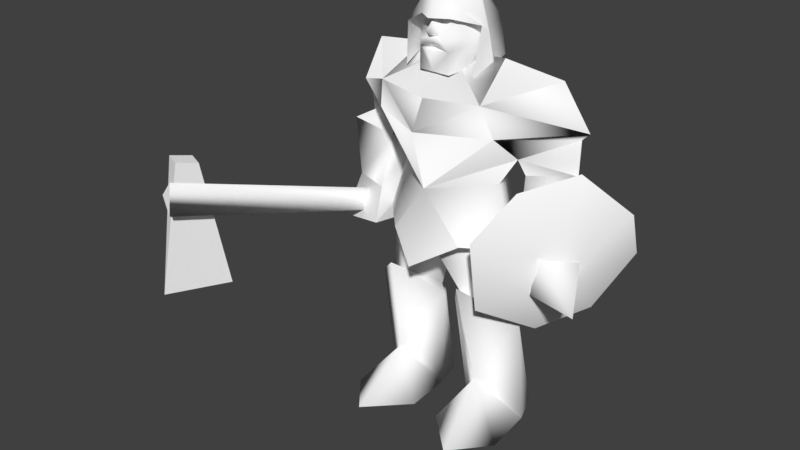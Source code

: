 # Source: warrior01.blend  (saved by Blender 2.78.0; exported with 4.5.12 LTS)
import bpy
from mathutils import Matrix  # noqa: F401  (used for matrix-valued properties, if any)

bpy.ops.wm.read_factory_settings(use_empty=True)
scene = bpy.context.scene
scene.name = 'Scene'

# ---- collections
col_collection_1 = bpy.data.collections.new('Collection 1'); scene.collection.children.link(col_collection_1)

# ---- materials (node trees are filled in below, after node groups)
mat_bandit = bpy.data.materials.new('Bandit')
mat_bandit.alpha_threshold = 0.0
mat_bandit.use_transparent_shadow = False
mat_bandit.diffuse_color = (0.9961, 0.9961, 0.9961, 1.0)
mat_bandit.specular_color = (0.4688, 0.4688, 0.4688)
mat_bandit.roughness = 0.5
mat_bandit.specular_intensity = 1.0

# ---- material node trees

# ---- world
world_world = bpy.data.worlds.new('World'); scene.world = world_world
world_world.color = (0.05088, 0.05088, 0.05088)
world_world.use_sun_shadow = False
world_world.sun_shadow_jitter_overblur = 0.0
world_world.cycles.sampling_method = 'MANUAL'

# ---- meshes
me_bandit1 = bpy.data.meshes.new('Bandit1')
me_bandit1.from_pydata([(2.591, 19.3, 67.63), (-2.963, 30.89, 73.36), (9.342, 17.58, 73.76), (-3.153, 32.58, 75.03), (9.342, 17.58, 73.76), (11.38, 15.39, 81.08), (-2.473, 26.18, 85.07), (-6.074, 2.412, 60.9), (-11.12, 15.58, 77.01), (-5.087, 11.94, 60.88), (-10.21, 2.415, 78.53), (-6.071, 15.56, 83.48), (4.006, 2.415, 88.5), (-5.087, -7.114, 60.88), (-11.12, -10.75, 77.01), (-6.071, -8.4, 83.48), (9.342, 17.58, 73.76), (16.74, 2.376, 73.82), (12.78, 2.403, 59.61), (9.342, -12.35, 73.76), (11.38, -10.14, 81.08), (11.38, 15.39, 81.08), (13.45, 2.366, 80.36), (-2.473, -22.14, 84.68), (-6.071, -8.4, 83.48), (-11.12, -10.75, 77.01), (-3.153, -27.75, 73.28), (-10.63, -14.59, 71.26), (-2.963, -26.06, 72.97), (2.591, -14.47, 67.63), (-10.57, -16.11, 62.82), (-4.739, -26.31, 65.48), (-2.963, -26.06, 72.97), (-3.153, 32.58, 75.03), (-2.963, 30.89, 73.36), (-10.63, 19.42, 71.26), (-11.12, 15.58, 77.01), (-2.473, 26.18, 85.07), (-6.071, 15.56, 83.48), (-10.43, 19.92, 63.33), (2.591, 19.3, 67.63), (-3.42, 30.48, 64.91), (-2.963, 30.89, 73.36), (2.591, 19.3, 67.63), (-10.43, 19.92, 63.33), (0.6318, 20.15, 63.55), (-3.42, 30.48, 64.91), (-2.963, 30.89, 73.36), (11.38, -10.14, 81.08), (-2.473, -22.14, 84.68), (-3.153, -27.75, 73.28), (9.342, -12.35, 73.76), (-2.963, -26.06, 72.97), (2.591, -14.47, 67.63), (9.342, -12.35, 73.76), (-5.087, 11.94, 60.88), (-11.12, 15.58, 77.01), (-10.63, 19.42, 71.26), (2.591, 19.3, 67.63), (2.621, 14.98, 60.88), (2.758, -10.01, 60.91), (2.591, -14.47, 67.63), (-5.087, -7.114, 60.88), (-10.63, -14.59, 71.26), (-11.12, -10.75, 77.01), (2.591, -14.47, 67.63), (-2.963, -26.06, 72.97), (-4.739, -26.31, 65.48), (0.6026, -16.27, 63.14), (-10.57, -16.11, 62.82), (4.006, 2.415, 88.5), (11.38, 15.39, 81.08), (-0.2671, 13.12, 87.6), (-0.2671, -8.294, 87.01), (11.38, -10.14, 81.08), (2.591, 19.3, 67.63), (9.342, 17.58, 73.76), (12.78, 2.403, 59.61), (2.591, -14.47, 67.63), (9.342, -12.35, 73.76), (2.621, 14.98, 60.88), (2.591, 19.3, 67.63), (12.78, 2.403, 59.61), (13.45, 2.366, 80.36), (11.38, 15.39, 81.08), (4.006, 2.415, 88.5), (11.38, -10.14, 81.08), (-2.473, -22.14, 84.68), (-0.2671, -8.294, 87.01), (-2.473, 26.18, 85.07), (-0.2671, 13.12, 87.6), (-0.2671, 13.12, 87.6), (-6.071, 15.56, 83.48), (4.006, 2.415, 88.5), (-0.2671, -8.294, 87.01), (-6.071, -8.4, 83.48), (2.758, -10.01, 60.91), (12.78, 2.403, 59.61), (2.591, -14.47, 67.63), (-6.071, -8.4, 83.48), (-2.473, -22.14, 84.68), (-0.2671, -8.294, 87.01), (-6.071, 15.56, 83.48), (-0.2671, 13.12, 87.6), (-2.473, 26.18, 85.07), (7.945, -7.086, 31.94), (1.86, -15.05, 30.55), (2.615, -17.28, 28.82), (6.887, -8.726, 12.36), (-0.733, -17.08, 0.5518), (12.45, -6.989, 38.11), (2.211, 0.8441, 28.25), (-1.003, -1.804, 0.4826), (4.381, 6.338, 99.71), (9.468, 2.35, 99.46), (7.806, 6.234, 98.25), (1.931, 9.294, 95.48), (6.327, 7.215, 96.23), (6.703, 7.936, 92.71), (7.981, 5.492, 94.44), (9.855, 4.359, 93.33), (8.285, 3.385, 95.72), (10.52, 2.35, 95.95), (8.892, 2.35, 96.9), (8.285, 1.316, 95.72), (11.49, 2.35, 93.41), (9.855, 0.342, 93.33), (9.857, 2.35, 92.63), (10.76, 5.075, 91.9), (9.818, 6.085, 89.83), (5.757, 7.936, 90.54), (7.981, -0.7915, 94.44), (8.282, -0.6272, 95.57), (8.03, -0.4198, 96.74), (6.327, -2.514, 96.23), (6.703, -3.236, 92.71), (10.76, -0.2383, 91.9), (10.77, 2.35, 92.45), (9.818, -1.156, 89.83), (9.82, 2.943, 90.59), (9.818, 6.085, 89.83), (9.818, -1.156, 89.83), (5.757, -3.236, 90.54), (1.931, -4.593, 95.48), (7.806, -1.533, 98.25), (0.9847, -4.593, 92.84), (4.381, -1.637, 99.71), (8.03, 5.121, 96.74), (8.282, 5.328, 95.57), (6.865, 7.642, 97.79), (1.949, 10.37, 93.39), (1.342, 7.542, 100.7), (6.601, 2.37, 102.7), (10.24, 2.37, 100.1), (6.865, -2.901, 99.45), (9.388, -1.174, 96.65), (7.927, -5.953, 93.89), (-0.6902, 2.319, 103.3), (1.342, -2.801, 101.6), (1.949, -5.628, 94.4), (8.652, -5.644, 84.62), (2.287, -6.971, 86.34), (11.9, 2.37, 96.77), (9.388, 5.915, 96.65), (5.045, 10.69, 95.21), (7.358, 10.39, 84.62), (1.672, 11.71, 86.34), (7.945, -7.086, 31.94), (2.615, -17.28, 28.82), (12.45, -6.989, 38.11), (1.86, -15.05, 30.55), (-4.454, -7.412, 26.43), (-7.856, -14.72, 0.7751), (-0.733, -17.08, 0.5518), (-9.617, -7.57, 22.46), (2.211, 0.8441, 28.25), (1.602, -0.5238, 30.21), (-1.003, -1.804, 0.4826), (-8.027, -3.374, 0.7456), (1.672, 11.71, 86.34), (-8.64, 7.37, 85.24), (1.949, 10.37, 93.39), (-7.309, 6.763, 94.03), (1.342, 7.542, 100.7), (-5.235, 2.336, 101.3), (-0.6902, 2.319, 103.3), (1.342, -2.801, 101.6), (-0.6902, 2.319, 103.3), (-7.309, -2.091, 94.03), (-8.64, -2.698, 85.24), (2.287, -6.971, 86.34), (1.949, -5.628, 94.4), (3.244, 16.88, 49.17), (1.928, 19.91, 30.64), (-5.924, 13.11, 48.5), (-4.385, 12.04, 26.52), (-6.219, 3.476, 53.06), (1.671, 4.952, 30.3), (11.95, 3.041, 48.1), (9.444, 1.894, 84.85), (9.442, 5.967, 84.84), (9.818, 6.085, 89.83), (5.757, 7.936, 90.54), (5.757, 7.936, 85.66), (0.9847, 9.294, 92.84), (-0.8354, 9.294, 88.43), (-0.8354, -4.593, 88.43), (5.757, -3.236, 85.66), (11.12, 1.621, 89.85), (9.818, -1.156, 89.83), (9.818, 6.085, 89.83), (5.951, 6.087, 90.13), (5.953, 2.943, 90.89), (9.82, 2.943, 90.59), (5.951, -1.159, 90.13), (5.92, 2.35, 91.14), (0.9847, -4.593, 92.84), (-0.8354, -4.593, 88.43), (5.757, -3.236, 85.66), (5.757, -3.236, 90.54), (9.442, -1.45, 84.84), (9.818, -1.156, 89.83), (-0.8354, 9.294, 88.43), (5.757, 7.936, 85.66), (7.051, 13.36, 12.45), (-0.3763, 6.159, 0.7517), (11.4, 5.809, 0.6385), (11.7, 23.03, 0.8036), (20.63, 15.23, 0.703), (-0.6034, 21.97, 0.9059), (11.95, 3.041, 48.1), (1.671, 4.952, 30.3), (8.014, 11.71, 32.03), (7.948, 9.589, 50.37), (3.244, 16.88, 49.17), (1.928, 19.91, 30.64), (-3.42, 30.48, 64.91), (-1.282, 29.96, 48.65), (-7.84, 20.83, 50.23), (-10.43, 19.92, 63.33), (2.372, 20.43, 50.92), (-10.43, 19.92, 63.33), (2.372, 20.43, 50.92), (0.6318, 20.15, 63.55), (-1.282, 29.96, 48.65), (-3.42, 30.48, 64.91), (-9.376, 40.92, 57.09), (-2.514, 31.77, 66.16), (6.431, 33.41, 45.04), (-15.42, 39.52, 45.13), (-8.266, 33.48, 32.39), (8.668, 23.44, 63.28), (14.61, 18.28, 36.24), (1.7, 25.49, 28.39), (6.431, 33.41, 45.04), (16.59, 17.72, 52.93), (-8.266, 33.48, 32.39), (-8.64, 7.37, 85.24), (-8.64, -2.698, 85.24), (-7.309, 6.763, 94.03), (-7.309, -2.091, 94.03), (-5.235, 2.336, 101.3), (5.757, -3.236, 85.66), (1.166, 9.294, 88.43), (9.444, 1.894, 84.85), (9.442, 5.967, 84.84), (5.757, 7.936, 85.66), (1.166, -4.593, 88.43), (5.757, 7.936, 85.66), (9.442, -1.45, 84.84), (5.757, -3.236, 85.66), (11.71, -6.451, 47.29), (2.758, -10.01, 60.91), (2.462, -14.95, 46.95), (12.78, 2.403, 59.61), (2.621, 14.98, 60.88), (12.41, 11.82, 48.35), (3.174, 19.42, 46.46), (17.53, 2.292, 42.5), (12.41, 11.82, 48.35), (12.78, 2.403, 59.61), (11.71, -6.451, 47.29), (-9.182, 13.32, 39.31), (-12.21, 2.129, 47.84), (-5.087, 11.94, 60.88), (-6.074, 2.412, 60.9), (-5.087, -7.114, 60.88), (-9.669, -9.29, 40.15), (2.621, 14.98, 60.88), (3.174, 19.42, 46.46), (-5.087, 11.94, 60.88), (-9.182, 13.32, 39.31), (-9.669, -9.29, 40.15), (2.462, -14.95, 46.95), (-5.087, -7.114, 60.88), (2.758, -10.01, 60.91), (0.9847, 9.294, 92.84), (42.15, -35.36, 64.89), (46.92, -37.11, 65.99), (50.39, -41.22, 33.87), (35.21, -35.61, 32.58), (40.27, -39.6, 64.84), (35.21, -35.61, 32.58), (50.39, -41.22, 33.87), (45.04, -41.36, 65.94), (3.175, -12.25, 49.08), (1.86, -15.05, 30.55), (7.945, -7.086, 31.94), (7.88, -4.955, 50.28), (11.88, 1.593, 48.01), (1.602, -0.5238, 30.21), (-6.287, 1.158, 52.97), (11.88, 1.593, 48.01), (1.602, -0.5238, 30.21), (-4.454, -7.412, 26.43), (-5.993, -8.476, 48.42), (1.86, -15.05, 30.55), (3.175, -12.25, 49.08), (11.7, 23.03, 0.8036), (7.051, 13.36, 12.45), (20.63, 15.23, 0.703), (11.4, 5.809, 0.6385), (-7.788, 19.36, 0.8638), (-0.3763, 6.159, 0.7517), (-7.958, 7.977, 0.8343), (-0.3763, 6.159, 0.7517), (-7.788, 19.36, 0.8638), (-0.6034, 21.97, 0.9059), (7.051, 13.36, 12.45), (-0.6034, 21.97, 0.9059), (2.684, 21.91, 28.91), (12.52, 11.62, 38.2), (2.28, 3.759, 28.34), (-0.3763, 6.159, 0.7517), (8.014, 11.71, 32.03), (1.928, 19.91, 30.64), (8.014, 11.71, 32.03), (12.52, 11.62, 38.2), (2.684, 21.91, 28.91), (1.928, 19.91, 30.64), (-4.385, 12.04, 26.52), (-0.6034, 21.97, 0.9059), (-7.788, 19.36, 0.8638), (-9.548, 12.2, 22.55), (2.28, 3.759, 28.34), (1.671, 4.952, 30.3), (-7.958, 7.977, 0.8343), (-0.3763, 6.159, 0.7517), (5.709, 16.55, 42.6), (-8.537, 20.83, 41.15), (0.2809, 28.98, 38.36), (2.372, 20.43, 50.92), (0.2809, 28.98, 38.36), (-1.282, 29.96, 48.65), (0.2809, 28.98, 38.36), (2.372, 20.43, 50.92), (5.709, 16.55, 42.6), (-1.282, 29.96, 48.65), (-8.537, 20.83, 41.15), (-7.84, 20.83, 50.23), (-8.537, 20.83, 41.15), (-1.282, 29.96, 48.65), (0.2809, 28.98, 38.36), (-7.84, 20.83, 50.23), (5.709, 16.55, 42.6), (2.372, 20.43, 50.92), (5.709, 16.55, 42.6), (-7.84, 20.83, 50.23), (-8.537, 20.83, 41.15), (-9.376, 40.92, 57.09), (-15.42, 39.52, 45.13), (-2.514, 31.77, 66.16), (16.59, 17.72, 52.93), (8.668, 23.44, 63.28), (14.61, 18.28, 36.24), (14.61, 18.28, 36.24), (-8.266, 33.48, 32.39), (1.7, 25.49, 28.39), (8.668, 23.44, 63.28), (-8.266, 33.48, 32.39), (14.61, 18.28, 36.24), (-8.266, 33.48, 32.39), (8.668, 23.44, 63.28), (-15.42, 39.52, 45.13), (-15.42, 39.52, 45.13), (8.668, 23.44, 63.28), (-2.514, 31.77, 66.16), (9.493, 28.64, 41.71), (8.159, 28.75, 50.25), (5.836, 32.15, 45.27), (2.179, 35.66, 48.84), (0.8805, 32.07, 40.3), (12.71, 40.98, 42.22), (0.8805, 32.07, 40.3), (2.179, 35.66, 48.84), (8.159, 28.75, 50.25), (9.493, 28.64, 41.71), (8.062, -15.24, 43.85), (3.705, -28.5, 40.29), (-4.861, -16.09, 41.22), (3.98, -16.97, 51.09), (-0.5806, -27.16, 50.11), (3.705, -28.5, 40.29), (3.705, -28.5, 40.29), (8.062, -15.24, 43.85), (3.98, -16.97, 51.09), (-0.5806, -27.16, 50.11), (-6.972, -16.35, 49.39), (-4.861, -16.09, 41.22), (-4.861, -16.09, 41.22), (3.705, -28.5, 40.29), (-0.5806, -27.16, 50.11), (-6.972, -16.35, 49.39), (3.98, -16.97, 51.09), (8.062, -15.24, 43.85), (8.062, -15.24, 43.85), (-4.861, -16.09, 41.22), (-6.972, -16.35, 49.39), (-11.85, -19.83, 42.23), (50.15, -36.75, 54.68), (48.33, -40.76, 57.96), (-11.76, -17.14, 44.73), (48.52, -37.7, 61.79), (-10.72, -16.53, 40.19), (50.15, -36.75, 54.68), (48.52, -37.7, 61.79), (48.33, -40.76, 57.96), (0.6026, -16.27, 63.14), (-2.369, -30.19, 63.23), (-0.5806, -27.16, 50.11), (3.98, -16.97, 51.09), (-10.57, -16.11, 62.82), (-6.972, -16.35, 49.39), (-12.4, -22.72, 59.24), (-0.5806, -27.16, 50.11), (-2.369, -30.19, 63.23), (-10.57, -16.11, 62.82), (-2.369, -30.19, 63.23), (0.6026, -16.27, 63.14), (-4.739, -26.31, 65.48), (-10.57, -16.11, 62.82), (-2.369, -30.19, 63.23), (-4.739, -26.31, 65.48), (-0.5806, -27.16, 50.11), (-12.4, -22.72, 59.24), (-6.972, -16.35, 49.39), (-12.4, -22.72, 59.24), (-10.57, -16.11, 62.82), (-6.972, -16.35, 49.39), (40.27, -39.6, 64.84), (42.15, -35.36, 64.89), (35.21, -35.61, 32.58), (45.04, -41.36, 65.94), (46.92, -37.11, 65.99), (42.15, -35.36, 64.89), (40.27, -39.6, 64.84), (46.92, -37.11, 65.99), (45.04, -41.36, 65.94), (50.39, -41.22, 33.87), (-1.003, -1.804, 0.4826), (10.87, -1.24, 0.5091), (11.72, -17.72, 0.5883), (-0.733, -17.08, 0.5518), (6.887, -8.726, 12.36), (11.72, -17.72, 0.5883), (20.48, -10.46, 0.6882), (6.887, -8.726, 12.36), (10.87, -1.24, 0.5091), (-7.856, -14.72, 0.7751), (-8.027, -3.374, 0.7456), (-1.003, -1.804, 0.4826), (-1.003, -1.804, 0.4826), (-0.733, -17.08, 0.5518), (-7.856, -14.72, 0.7751)], [], [(0, 1, 2), (1, 3, 4), (5, 4, 3), (5, 3, 6), (7, 8, 9), (8, 7, 10), (11, 8, 10), (10, 12, 11), (7, 13, 14), (14, 10, 7), (15, 10, 14), (10, 15, 12), (16, 17, 18), (19, 18, 17), (17, 20, 19), (17, 16, 21), (21, 22, 17), (20, 17, 22), (23, 24, 25), (26, 23, 25), (25, 27, 26), (26, 27, 28), (27, 29, 30), (31, 27, 30), (32, 27, 31), (33, 34, 35), (36, 33, 35), (33, 36, 37), (37, 36, 38), (35, 39, 40), (41, 39, 35), (42, 41, 35), (43, 44, 45), (43, 45, 46), (43, 46, 47), (48, 49, 50), (48, 50, 51), (52, 51, 50), (53, 54, 52), (55, 56, 57), (58, 55, 57), (59, 55, 58), (60, 61, 62), (61, 63, 62), (62, 63, 64), (65, 66, 67), (65, 67, 68), (65, 68, 69), (70, 71, 72), (70, 73, 74), (75, 76, 77), (78, 77, 79), (80, 81, 82), (83, 84, 85), (83, 85, 86), (87, 86, 88), (89, 90, 84), (91, 92, 93), (94, 93, 95), (96, 97, 98), (99, 100, 101), (102, 103, 104), (105, 106, 107), (108, 107, 109), (108, 110, 107), (111, 110, 108), (111, 108, 112), (113, 114, 115), (113, 115, 116), (116, 115, 117), (117, 118, 116), (117, 119, 118), (118, 119, 120), (121, 120, 119), (121, 122, 120), (121, 123, 122), (123, 124, 122), (125, 120, 122), (122, 124, 126), (126, 125, 122), (127, 125, 126), (125, 127, 120), (127, 128, 120), (120, 128, 118), (128, 129, 118), (130, 118, 129), (126, 124, 131), (131, 124, 132), (124, 123, 133), (132, 124, 133), (133, 134, 132), (132, 134, 131), (131, 134, 135), (131, 135, 126), (136, 126, 135), (136, 127, 126), (136, 137, 127), (137, 128, 127), (138, 136, 135), (137, 139, 128), (139, 140, 128), (139, 137, 136), (141, 139, 136), (135, 142, 138), (142, 135, 143), (135, 134, 143), (144, 143, 134), (144, 134, 133), (144, 133, 123), (143, 145, 142), (144, 146, 143), (114, 146, 144), (123, 114, 144), (114, 123, 115), (147, 115, 123), (117, 115, 147), (117, 147, 148), (117, 148, 119), (121, 119, 148), (123, 121, 147), (121, 148, 147), (149, 150, 151), (149, 151, 152), (152, 153, 149), (153, 152, 154), (154, 155, 153), (156, 155, 154), (157, 152, 151), (152, 157, 158), (158, 154, 152), (159, 154, 158), (154, 159, 156), (159, 160, 156), (160, 159, 161), (162, 153, 155), (153, 162, 163), (163, 149, 153), (163, 164, 149), (150, 149, 164), (165, 150, 164), (150, 165, 166), (167, 168, 169), (170, 171, 168), (168, 172, 173), (168, 174, 172), (171, 174, 168), (171, 175, 174), (171, 176, 175), (176, 169, 175), (176, 167, 169), (175, 177, 178), (174, 175, 178), (174, 178, 172), (179, 180, 181), (182, 181, 180), (181, 182, 183), (184, 183, 182), (183, 184, 185), (184, 186, 187), (186, 184, 188), (189, 190, 191), (191, 188, 189), (188, 191, 186), (192, 193, 194), (194, 193, 195), (194, 195, 196), (196, 195, 197), (196, 197, 198), (199, 200, 201), (201, 200, 202), (203, 202, 200), (202, 203, 204), (205, 204, 203), (206, 205, 207), (199, 208, 209), (208, 199, 210), (210, 211, 208), (211, 210, 212), (213, 212, 210), (212, 213, 209), (209, 214, 212), (214, 209, 208), (208, 215, 214), (215, 208, 211), (216, 217, 218), (218, 219, 216), (219, 218, 220), (220, 221, 219), (220, 199, 221), (217, 222, 223), (224, 225, 226), (225, 227, 226), (226, 227, 228), (225, 229, 227), (227, 229, 224), (230, 231, 232), (230, 232, 233), (233, 232, 234), (234, 232, 235), (236, 237, 238), (236, 238, 239), (239, 238, 240), (241, 242, 243), (243, 242, 244), (243, 244, 245), (246, 247, 248), (246, 248, 249), (250, 249, 248), (251, 248, 247), (252, 253, 254), (252, 254, 255), (251, 255, 254), (256, 254, 253), (257, 258, 259), (258, 260, 259), (259, 260, 261), (262, 263, 264), (264, 263, 265), (265, 263, 266), (267, 268, 264), (267, 264, 269), (267, 269, 270), (271, 272, 273), (272, 271, 274), (275, 276, 277), (276, 275, 274), (278, 279, 280), (278, 280, 281), (282, 283, 284), (285, 284, 283), (285, 283, 286), (287, 286, 283), (288, 289, 290), (291, 290, 289), (292, 293, 294), (295, 294, 293), (296, 116, 130), (118, 130, 116), (297, 298, 299), (299, 300, 297), (301, 302, 303), (303, 304, 301), (305, 306, 307), (308, 305, 307), (309, 308, 307), (309, 307, 310), (311, 312, 313), (311, 313, 314), (315, 311, 314), (315, 314, 316), (317, 315, 316), (318, 319, 320), (319, 321, 320), (322, 323, 324), (325, 326, 327), (328, 329, 330), (328, 330, 331), (332, 333, 328), (332, 328, 331), (334, 330, 335), (336, 337, 338), (339, 338, 340), (338, 341, 342), (338, 342, 343), (340, 338, 343), (340, 343, 344), (340, 344, 345), (345, 344, 337), (345, 337, 336), (343, 342, 346), (343, 346, 344), (344, 346, 347), (348, 349, 350), (351, 352, 353), (354, 355, 356), (357, 358, 359), (360, 361, 362), (363, 364, 365), (366, 367, 368), (369, 370, 371), (372, 373, 374), (375, 376, 377), (378, 379, 380), (381, 382, 383), (384, 385, 386), (387, 388, 389), (388, 390, 389), (390, 391, 389), (391, 387, 389), (392, 393, 394), (392, 394, 395), (392, 395, 396), (392, 396, 393), (397, 398, 399), (400, 401, 402), (403, 404, 405), (406, 407, 408), (409, 410, 411), (412, 413, 414), (415, 416, 417), (418, 419, 420), (421, 418, 420), (421, 420, 422), (423, 421, 422), (418, 423, 419), (423, 422, 419), (424, 425, 426), (427, 428, 429), (427, 429, 430), (431, 427, 430), (431, 430, 432), (433, 434, 435), (433, 435, 436), (437, 438, 439), (440, 441, 442), (443, 444, 445), (446, 447, 448), (449, 450, 451), (452, 453, 454), (454, 455, 452), (456, 457, 458), (459, 460, 461), (459, 461, 462), (461, 463, 462), (463, 460, 459), (464, 465, 466), (466, 465, 467), (467, 465, 464), (468, 469, 470), (471, 472, 473)])
me_bandit1.polygons.foreach_set('use_smooth', [True] * 330)
_k = set([(3, 4), (3, 5), (7, 8), (7, 10), (7, 14), (8, 10), (10, 11), (10, 12), (10, 14), (10, 15), (16, 17), (17, 18), (17, 19), (17, 20), (17, 21), (17, 22), (23, 25), (25, 26), (26, 27), (27, 30), (27, 31), (33, 35), (33, 36), (35, 39), (35, 41), (36, 37), (43, 45), (43, 46), (48, 50), (50, 51), (55, 58), (62, 63), (65, 68)])
me_bandit1.attributes.new('sharp_edge', 'BOOLEAN', 'EDGE').data.foreach_set('value', [ (min(e.vertices), max(e.vertices)) in _k for e in me_bandit1.edges])
_uv = me_bandit1.uv_layers.new(name='UVMap')
_uv.uv.foreach_set('vector', [0.1188, 0.5035, 0.0, 0.5629, 0.1295, 0.5511, 0.0, 0.5629, 0.0, 0.6433, 0.1294, 0.5511, 0.1284, 0.6075, 0.1294, 0.5511, 0.0, 0.6433, 0.1284, 0.6075, 0.0, 0.6433, 0.07635, 0.6529, 0.2465, 0.4753, 0.3708, 0.5705, 0.3694, 0.4752, 0.3708, 0.5705, 0.2465, 0.4753, 0.2465, 0.5837, 0.3679, 0.6309, 0.3708, 0.5705, 0.2465, 0.5837, 0.2465, 0.5837, 0.2465, 0.6574, 0.3679, 0.6309, 0.2465, 0.4753, 0.3694, 0.4752, 0.3709, 0.571, 0.3709, 0.571, 0.2465, 0.5837, 0.2465, 0.4753, 0.3679, 0.6318, 0.2465, 0.5837, 0.3709, 0.571, 0.2465, 0.5837, 0.3679, 0.6318, 0.2465, 0.6574, 0.1276, 0.5511, 0.2462, 0.5489, 0.2462, 0.4657, 0.1276, 0.5507, 0.2462, 0.4657, 0.2462, 0.5489, 0.2462, 0.5489, 0.1276, 0.6074, 0.1276, 0.5507, 0.2462, 0.5489, 0.1276, 0.5511, 0.1276, 0.6076, 0.1276, 0.6076, 0.2462, 0.5972, 0.2462, 0.5489, 0.1276, 0.6074, 0.2462, 0.5489, 0.2462, 0.5972, 0.4025, 0.6522, 0.3279, 0.627, 0.3435, 0.5723, 0.4937, 0.6423, 0.4025, 0.6522, 0.3435, 0.5723, 0.3435, 0.5723, 0.3762, 0.5297, 0.4937, 0.6423, 0.4937, 0.6423, 0.3762, 0.5297, 0.4937, 0.562, 0.3762, 0.5297, 0.3635, 0.503, 0.3893, 0.4674, 0.4937, 0.4868, 0.3762, 0.5297, 0.3893, 0.4674, 0.4937, 0.5615, 0.3762, 0.5297, 0.4937, 0.4868, 0.4937, 0.6433, 0.4937, 0.5629, 0.3948, 0.5303, 0.3698, 0.5727, 0.4937, 0.6433, 0.3948, 0.5303, 0.4937, 0.6433, 0.3698, 0.5727, 0.4174, 0.6529, 0.4174, 0.6529, 0.3698, 0.5727, 0.3662, 0.6588, 0.3948, 0.5303, 0.3988, 0.4718, 0.375, 0.5035, 0.4937, 0.4837, 0.3988, 0.4718, 0.3948, 0.5303, 0.4937, 0.5624, 0.4937, 0.4837, 0.3948, 0.5303, 0.1188, 0.5035, 0.09494, 0.4718, 0.0959, 0.4734, 0.1188, 0.5035, 0.0959, 0.4734, 0.0, 0.4837, 0.1188, 0.5035, 0.0, 0.4837, 0.0, 0.5624, 0.1437, 0.6048, 0.09126, 0.6522, 0.0, 0.6423, 0.1437, 0.6048, 0.0, 0.6423, 0.1436, 0.5507, 0.0, 0.562, 0.1436, 0.5507, 0.0, 0.6423, 0.1433, 0.5054, 0.1436, 0.5507, 0.0, 0.562, 0.3694, 0.4752, 0.3708, 0.5705, 0.3948, 0.5303, 0.3749, 0.5035, 0.3694, 0.4752, 0.3948, 0.5303, 0.3699, 0.4752, 0.3694, 0.4752, 0.3749, 0.5035, 0.3699, 0.4752, 0.3774, 0.5042, 0.3694, 0.4752, 0.3774, 0.5042, 0.3939, 0.531, 0.3694, 0.4752, 0.3694, 0.4752, 0.3939, 0.531, 0.3709, 0.571, 0.1433, 0.5054, 0.0, 0.5615, 0.0, 0.4868, 0.1433, 0.5054, 0.0, 0.4868, 0.1002, 0.4697, 0.1433, 0.5054, 0.1002, 0.4697, 0.1044, 0.4674, 0.2462, 0.6574, 0.1276, 0.6076, 0.1276, 0.6614, 0.2462, 0.6574, 0.1276, 0.6649, 0.1276, 0.6074, 0.1276, 0.5059, 0.1276, 0.5511, 0.2462, 0.4657, 0.1276, 0.5054, 0.2462, 0.4657, 0.1276, 0.5507, 0.1276, 0.4777, 0.1276, 0.5059, 0.2462, 0.4657, 0.2462, 0.5972, 0.1276, 0.6076, 0.2462, 0.6574, 0.2462, 0.5972, 0.2462, 0.6574, 0.1276, 0.6074, 0.03858, 0.6366, 0.1276, 0.6074, 0.1276, 0.6649, 0.04012, 0.6335, 0.1276, 0.6614, 0.1276, 0.6076, 0.3599, 0.6529, 0.3679, 0.6309, 0.2465, 0.6574, 0.3609, 0.6538, 0.2465, 0.6574, 0.3679, 0.6318, 0.1276, 0.4776, 0.2462, 0.4657, 0.1276, 0.5054, 0.3679, 0.6318, 0.4756, 0.6534, 0.3609, 0.6538, 0.3679, 0.6309, 0.3599, 0.6529, 0.4754, 0.6529, 0.1743, 0.2394, 0.1263, 0.229, 0.09036, 0.2162, 0.1613, 0.09475, 0.09036, 0.2162, 0.09233, 0.007389, 0.1613, 0.09475, 0.175, 0.285, 0.09036, 0.2162, 0.2431, 0.2123, 0.175, 0.285, 0.1613, 0.09475, 0.2431, 0.2123, 0.1613, 0.09475, 0.2217, 0.007149, 0.655, 0.558, 0.995, 0.5581, 0.7891, 0.5007, 0.655, 0.558, 0.7891, 0.5007, 0.6565, 0.3845, 0.6565, 0.3845, 0.7891, 0.5007, 0.7868, 0.4263, 0.7868, 0.4263, 0.7724, 0.2826, 0.6565, 0.3845, 0.7868, 0.4263, 0.854, 0.3672, 0.7724, 0.2826, 0.7724, 0.2826, 0.854, 0.3672, 0.9361, 0.2873, 0.9512, 0.3848, 0.9361, 0.2873, 0.854, 0.3672, 0.9512, 0.3848, 0.995, 0.3951, 0.9361, 0.2873, 0.9512, 0.3848, 0.995, 0.4224, 0.995, 0.3951, 0.995, 0.4224, 0.9512, 0.3848, 0.995, 0.3951, 0.995, 0.2836, 0.9361, 0.2873, 0.995, 0.3951, 0.995, 0.3951, 0.9512, 0.3848, 0.9361, 0.2873, 0.9361, 0.2873, 0.995, 0.2836, 0.995, 0.3951, 0.995, 0.2588, 0.995, 0.2836, 0.9361, 0.2873, 0.995, 0.2836, 0.995, 0.2588, 0.9361, 0.2873, 0.995, 0.2588, 0.9492, 0.2267, 0.9361, 0.2873, 0.9361, 0.2873, 0.9492, 0.2267, 0.7724, 0.2826, 0.9492, 0.2267, 0.9075, 0.1742, 0.7724, 0.2826, 0.7724, 0.1854, 0.7724, 0.2826, 0.9075, 0.1742, 0.9361, 0.2873, 0.9512, 0.3848, 0.854, 0.3672, 0.854, 0.3672, 0.9512, 0.3848, 0.8613, 0.4004, 0.9512, 0.3848, 0.995, 0.4224, 0.8578, 0.4494, 0.8613, 0.4004, 0.9512, 0.3848, 0.8578, 0.4494, 0.8578, 0.4494, 0.7868, 0.4263, 0.8613, 0.4004, 0.8613, 0.4004, 0.7868, 0.4263, 0.854, 0.3672, 0.854, 0.3672, 0.7868, 0.4263, 0.7724, 0.2826, 0.854, 0.3672, 0.7724, 0.2826, 0.9361, 0.2873, 0.9492, 0.2267, 0.9361, 0.2873, 0.7724, 0.2826, 0.9492, 0.2267, 0.995, 0.2588, 0.9361, 0.2873, 0.9492, 0.2267, 0.9973, 0.227, 0.995, 0.2588, 0.9973, 0.227, 0.9492, 0.2267, 0.995, 0.2588, 0.9075, 0.1742, 0.9492, 0.2267, 0.7724, 0.2826, 0.9973, 0.227, 0.9964, 0.1921, 0.9492, 0.2267, 0.9964, 0.1921, 0.9106, 0.1743, 0.9492, 0.2267, 0.9964, 0.1921, 0.9973, 0.227, 0.9492, 0.2267, 0.9106, 0.1743, 0.9964, 0.1921, 0.9492, 0.2267, 0.7724, 0.2826, 0.7724, 0.1854, 0.9075, 0.1742, 0.7724, 0.1854, 0.7724, 0.2826, 0.6565, 0.3845, 0.7724, 0.2826, 0.7868, 0.4263, 0.6565, 0.3845, 0.7891, 0.5007, 0.6565, 0.3845, 0.7868, 0.4263, 0.7891, 0.5007, 0.7868, 0.4263, 0.8578, 0.4494, 0.7891, 0.5007, 0.8578, 0.4494, 0.995, 0.4224, 0.6565, 0.3845, 0.6565, 0.2873, 0.7724, 0.1854, 0.7891, 0.5007, 0.655, 0.558, 0.6565, 0.3845, 0.995, 0.5581, 0.655, 0.558, 0.7891, 0.5007, 0.995, 0.4224, 0.995, 0.5581, 0.7891, 0.5007, 0.995, 0.5581, 0.995, 0.4224, 0.7891, 0.5007, 0.8578, 0.4494, 0.7891, 0.5007, 0.995, 0.4224, 0.7868, 0.4263, 0.7891, 0.5007, 0.8578, 0.4494, 0.7868, 0.4263, 0.8578, 0.4494, 0.8613, 0.4004, 0.7868, 0.4263, 0.8613, 0.4004, 0.854, 0.3672, 0.9512, 0.3848, 0.854, 0.3672, 0.8613, 0.4004, 0.995, 0.4224, 0.9512, 0.3848, 0.8578, 0.4494, 0.9512, 0.3848, 0.8613, 0.4004, 0.8578, 0.4494, 0.623, 0.8546, 0.7139, 0.7324, 0.5661, 0.7337, 0.623, 0.8546, 0.5661, 0.7337, 0.45, 0.8842, 0.45, 0.8842, 0.4493, 0.9976, 0.623, 0.8546, 0.4493, 0.9976, 0.45, 0.8842, 0.623, 0.8546, 0.623, 0.8546, 0.6781, 0.8939, 0.4493, 0.9976, 0.7079, 0.8554, 0.6781, 0.8939, 0.623, 0.8546, 0.4484, 0.734, 0.45, 0.8842, 0.5661, 0.7337, 0.45, 0.8842, 0.4484, 0.734, 0.5661, 0.7337, 0.5661, 0.7337, 0.623, 0.8546, 0.45, 0.8842, 0.7139, 0.7324, 0.623, 0.8546, 0.5661, 0.7337, 0.623, 0.8546, 0.7139, 0.7324, 0.7079, 0.8554, 0.7139, 0.7324, 0.9947, 0.8119, 0.7079, 0.8554, 0.9947, 0.8119, 0.7139, 0.7324, 0.9944, 0.7338, 0.6524, 0.9977, 0.4493, 0.9976, 0.6781, 0.8939, 0.4493, 0.9976, 0.6524, 0.9977, 0.6781, 0.8939, 0.6781, 0.8939, 0.623, 0.8546, 0.4493, 0.9976, 0.6781, 0.8939, 0.7079, 0.8554, 0.623, 0.8546, 0.7139, 0.7324, 0.623, 0.8546, 0.7079, 0.8554, 0.9947, 0.8119, 0.7139, 0.7324, 0.7079, 0.8554, 0.7139, 0.7324, 0.9947, 0.8119, 0.9944, 0.7338, 0.3194, 0.2394, 0.4034, 0.2162, 0.3187, 0.285, 0.3674, 0.229, 0.3183, 0.1987, 0.4034, 0.2162, 0.4034, 0.2162, 0.3795, 0.009098, 0.4014, 0.007389, 0.4034, 0.2162, 0.3181, 0.1694, 0.3795, 0.009098, 0.3183, 0.1987, 0.3181, 0.1694, 0.4034, 0.2162, 0.3183, 0.1987, 0.2506, 0.2123, 0.3181, 0.1694, 0.3183, 0.1987, 0.277, 0.2267, 0.2506, 0.2123, 0.277, 0.2267, 0.3187, 0.285, 0.2506, 0.2123, 0.277, 0.2267, 0.3194, 0.2394, 0.3187, 0.285, 0.2506, 0.2123, 0.272, 0.007149, 0.2835, 0.009081, 0.3181, 0.1694, 0.2506, 0.2123, 0.2835, 0.009081, 0.3181, 0.1694, 0.2835, 0.009081, 0.3795, 0.009098, 0.9868, 0.857, 0.985, 0.9647, 0.9033, 0.8538, 0.8898, 0.9622, 0.9033, 0.8538, 0.985, 0.9647, 0.9033, 0.8538, 0.8898, 0.9622, 0.8054, 0.8484, 0.7674, 0.9608, 0.8054, 0.8484, 0.8898, 0.9622, 0.8054, 0.8484, 0.7674, 0.9608, 0.7623, 0.8456, 0.7674, 0.9608, 0.8054, 0.8484, 0.7599, 0.848, 0.8054, 0.8484, 0.7674, 0.9608, 0.8898, 0.9622, 0.985, 0.9647, 0.9868, 0.857, 0.9033, 0.8538, 0.9033, 0.8538, 0.8898, 0.9622, 0.985, 0.9647, 0.8898, 0.9622, 0.9033, 0.8538, 0.8054, 0.8484, 0.3692, 0.3671, 0.376, 0.2302, 0.3397, 0.3621, 0.3397, 0.3621, 0.376, 0.2302, 0.3301, 0.1997, 0.3397, 0.3621, 0.3301, 0.1997, 0.2583, 0.3956, 0.2583, 0.3956, 0.3301, 0.1997, 0.2857, 0.2275, 0.2583, 0.3956, 0.2857, 0.2275, 0.2531, 0.3589, 0.995, -0.00606, 0.9375, -0.00632, 0.9075, 0.1742, 0.9075, 0.1742, 0.9375, -0.00632, 0.7724, 0.1854, 0.7932, 0.05999, 0.7724, 0.1854, 0.9375, -0.00632, 0.7724, 0.1854, 0.7932, 0.05999, 0.6565, 0.2873, 0.6565, 0.1254, 0.6565, 0.2873, 0.7932, 0.05999, 0.6553, 0.1254, 0.6565, 0.1254, 0.792, 0.05999, 0.995, -0.00606, 0.9982, 0.175, 0.9106, 0.1743, 0.9982, 0.175, 0.995, -0.00606, 0.9106, 0.1743, 0.9106, 0.1743, 0.9106, 0.1743, 0.9982, 0.175, 0.9106, 0.1743, 0.9106, 0.1743, 0.9964, 0.1921, 0.9964, 0.1921, 0.9964, 0.1921, 0.9106, 0.1743, 0.9964, 0.1921, 0.9964, 0.1921, 0.9106, 0.1743, 0.9106, 0.1743, 0.9106, 0.1743, 0.9964, 0.1921, 0.9106, 0.1743, 0.9106, 0.1743, 0.9982, 0.175, 0.9982, 0.175, 0.9973, 0.1968, 0.9106, 0.1743, 0.9973, 0.1968, 0.9982, 0.175, 0.9106, 0.1743, 0.6565, 0.2873, 0.6565, 0.1254, 0.7932, 0.05999, 0.7932, 0.05999, 0.7724, 0.1854, 0.6565, 0.2873, 0.7724, 0.1854, 0.7932, 0.05999, 0.9375, -0.00632, 0.9375, -0.00632, 0.9075, 0.1742, 0.7724, 0.1854, 0.9375, -0.00632, 0.995, -0.00606, 0.9075, 0.1742, 0.6565, 0.1254, 0.6553, 0.1254, 0.792, 0.05999, 0.3376, 0.0958, 0.2784, 0.009276, 0.2724, 0.008404, 0.2784, 0.009276, 0.418, 0.009928, 0.2724, 0.008404, 0.2724, 0.008404, 0.418, 0.009928, 0.3497, 0.009024, 0.2784, 0.009276, 0.4123, 0.0107, 0.418, 0.009928, 0.418, 0.009928, 0.4123, 0.0107, 0.3376, 0.0958, 0.2407, 0.3589, 0.208, 0.2275, 0.1688, 0.2404, 0.2407, 0.3589, 0.1688, 0.2404, 0.1875, 0.3758, 0.1875, 0.3758, 0.1688, 0.2404, 0.1245, 0.3671, 0.1245, 0.3671, 0.1688, 0.2404, 0.1177, 0.2302, 0.4937, 0.4837, 0.4937, 0.3654, 0.4194, 0.3751, 0.4937, 0.4837, 0.4194, 0.3751, 0.3988, 0.4718, 0.3988, 0.4718, 0.4194, 0.3751, 0.4134, 0.3802, 0.09494, 0.4718, 0.08035, 0.3802, 0.0959, 0.4734, 0.0959, 0.4734, 0.08035, 0.3802, 0.0, 0.3654, 0.0959, 0.4734, 0.0, 0.3654, 0.0, 0.4837, -0.002493, 0.8538, 0.07895, 0.9714, 0.1711, 0.8302, -0.002493, 0.8538, 0.1711, 0.8302, 0.04694, 0.7394, 0.1717, 0.6866, 0.04694, 0.7394, 0.1711, 0.8302, 0.1683, 0.9972, 0.1711, 0.8302, 0.07895, 0.9714, -0.000458, 0.8548, 0.04303, 0.7397, 0.1684, 0.8361, -0.000458, 0.8548, 0.1684, 0.8361, 0.07812, 0.9745, 0.1683, 0.9972, 0.07812, 0.9745, 0.1684, 0.8361, 0.1688, 0.69, 0.1684, 0.8361, 0.04303, 0.7397, 0.5368, 0.007083, 0.6078, 0.006156, 0.5232, 0.08546, 0.6078, 0.006156, 0.6139, 0.08779, 0.5232, 0.08546, 0.5232, 0.08546, 0.6139, 0.08779, 0.5718, 0.146, 0.792, 0.05999, 0.6565, 0.1254, 0.995, -0.00606, 0.995, -0.00606, 0.6565, 0.1254, 0.9375, -0.00632, 0.9375, -0.00632, 0.6565, 0.1254, 0.7932, 0.05999, 0.6565, 0.1254, 0.792, 0.05999, 0.995, -0.00606, 0.6565, 0.1254, 0.995, -0.00606, 0.9375, -0.00632, 0.6565, 0.1254, 0.9375, -0.00632, 0.7932, 0.05999, 0.18, 0.3528, 0.1743, 0.4752, 0.1105, 0.3501, 0.1743, 0.4752, 0.18, 0.3528, 0.2415, 0.4657, 0.1621, 0.4752, 0.1698, 0.3609, 0.103, 0.3471, 0.1698, 0.3609, 0.1621, 0.4752, 0.2415, 0.4657, 0.2418, 0.3176, 0.1698, 0.3609, 0.2415, 0.4657, 0.2418, 0.3176, 0.2415, 0.4657, 0.18, 0.3528, 0.3421, 0.2942, 0.2529, 0.3571, 0.3133, 0.4752, 0.253, 0.4753, 0.3133, 0.4752, 0.2529, 0.3571, 0.253, 0.4753, 0.2529, 0.3571, 0.2979, 0.4749, 0.3323, 0.3001, 0.2979, 0.4749, 0.2529, 0.3571, 0.3317, 0.4752, 0.3907, 0.3471, 0.3133, 0.4752, 0.3421, 0.2942, 0.3133, 0.4752, 0.3907, 0.3471, 0.3323, 0.3001, 0.3833, 0.3501, 0.2979, 0.4749, 0.3195, 0.4752, 0.2979, 0.4749, 0.3833, 0.3501, 0.6565, 0.2873, 0.6565, 0.3845, 0.7724, 0.1854, 0.7724, 0.2826, 0.7724, 0.1854, 0.6565, 0.3845, 0.6254, 0.1608, 0.5439, 0.1659, 0.5069, 0.006594, 0.5069, 0.006594, 0.6203, 0.00801, 0.6254, 0.1608, 0.6049, 0.1856, 0.6203, 0.00801, 0.5069, 0.006594, 0.5069, 0.006594, 0.5006, 0.1879, 0.6049, 0.1856, 0.1332, 0.3659, 0.1263, 0.229, 0.1743, 0.2394, 0.1937, 0.3749, 0.1332, 0.3659, 0.1743, 0.2394, 0.2425, 0.3582, 0.1937, 0.3749, 0.1743, 0.2394, 0.2425, 0.3582, 0.1743, 0.2394, 0.2168, 0.2267, 0.2523, 0.395, 0.2513, 0.3582, 0.277, 0.2267, 0.2523, 0.395, 0.277, 0.2267, 0.3183, 0.1987, 0.3262, 0.3611, 0.2523, 0.395, 0.3183, 0.1987, 0.3262, 0.3611, 0.3183, 0.1987, 0.3674, 0.229, 0.3605, 0.3659, 0.3262, 0.3611, 0.3674, 0.229, 0.07568, 0.009928, 0.1561, 0.0958, 0.1441, 0.009024, 0.1561, 0.0958, 0.2214, 0.008404, 0.1441, 0.009024, 0.3921, 0.01036, 0.2784, 0.009276, 0.2958, 0.009938, 0.2784, 0.009276, 0.3921, 0.01036, 0.4123, 0.0107, 0.1561, 0.0958, 0.0814, 0.0107, 0.08225, 0.2175, 0.1561, 0.0958, 0.08225, 0.2175, 0.1717, 0.286, 0.2357, 0.213, 0.2153, 0.009276, 0.1561, 0.0958, 0.2357, 0.213, 0.1561, 0.0958, 0.1717, 0.286, 0.1688, 0.2404, 0.08225, 0.2175, 0.1177, 0.2302, 0.3249, 0.2404, 0.322, 0.286, 0.4115, 0.2175, 0.376, 0.2302, 0.4115, 0.2175, 0.3301, 0.1997, 0.4115, 0.2175, 0.4123, 0.0107, 0.3921, 0.01036, 0.4115, 0.2175, 0.3921, 0.01036, 0.3324, 0.1704, 0.3301, 0.1997, 0.4115, 0.2175, 0.3324, 0.1704, 0.3301, 0.1997, 0.3324, 0.1704, 0.258, 0.213, 0.3301, 0.1997, 0.258, 0.213, 0.2857, 0.2275, 0.2857, 0.2275, 0.258, 0.213, 0.322, 0.286, 0.2857, 0.2275, 0.322, 0.286, 0.3249, 0.2404, 0.3324, 0.1704, 0.3921, 0.01036, 0.2958, 0.009938, 0.3324, 0.1704, 0.2958, 0.009938, 0.258, 0.213, 0.258, 0.213, 0.2958, 0.009938, 0.2784, 0.009276, 0.1142, 0.3186, 0.08821, 0.3079, 0.0, 0.2875, 0.08035, 0.3802, 0.0, 0.2875, 0.0, 0.3654, 0.0, 0.2875, 0.08035, 0.3802, 0.1142, 0.3186, 0.4937, 0.3654, 0.4055, 0.3079, 0.4194, 0.3751, 0.4055, 0.3079, 0.4937, 0.3654, 0.4937, 0.2875, 0.4194, 0.3751, 0.3795, 0.3186, 0.4134, 0.3802, 0.3795, 0.3186, 0.4194, 0.3751, 0.4055, 0.3079, -0.002493, 0.8538, 0.04694, 0.7394, 0.07895, 0.9714, 0.07812, 0.9745, 0.1683, 0.9972, -0.000458, 0.8548, -0.000458, 0.8548, 0.1688, 0.69, 0.04303, 0.7397, 0.1683, 0.9972, 0.1688, 0.69, -0.000458, 0.8548, 0.1717, 0.6866, 0.1687, 0.9972, 0.04694, 0.7394, 0.04694, 0.7394, 0.1687, 0.9972, 0.07895, 0.9714, 0.2119, 0.8431, 0.1709, 0.8885, 0.1696, 0.8438, 0.1709, 0.8885, 0.1274, 0.8446, 0.1696, 0.8438, 0.1274, 0.8446, 0.1684, 0.7958, 0.1696, 0.8438, 0.1684, 0.7958, 0.2119, 0.8431, 0.1696, 0.8438, 0.2453, 0.9974, 0.2112, 0.9231, 0.2464, 0.9263, 0.2453, 0.9974, 0.2464, 0.9263, 0.274, 0.9246, 0.2453, 0.9974, 0.274, 0.9246, 0.2448, 0.927, 0.2453, 0.9974, 0.2448, 0.927, 0.2112, 0.9231, 0.07421, 0.3271, 0.0, 0.3007, 0.07032, 0.3078, 0.07533, 0.3806, 0.0, 0.3752, 0.0, 0.3007, 0.0, 0.3007, 0.07421, 0.3271, 0.07533, 0.3806, 0.4937, 0.3752, 0.4103, 0.3681, 0.4234, 0.3078, 0.4234, 0.3078, 0.4937, 0.3007, 0.4937, 0.3752, 0.08347, 0.3681, 0.07533, 0.3806, 0.07421, 0.3271, 0.4195, 0.3271, 0.4234, 0.3078, 0.4103, 0.3681, 0.5563, 0.197, 0.5149, 0.5485, 0.5687, 0.5492, 0.5976, 0.205, 0.5563, 0.197, 0.5687, 0.5492, 0.5976, 0.205, 0.5687, 0.5492, 0.6146, 0.5553, 0.5246, 0.1999, 0.5976, 0.205, 0.6146, 0.5553, 0.5563, 0.197, 0.5246, 0.1999, 0.5149, 0.5485, 0.5246, 0.1999, 0.6146, 0.5553, 0.5149, 0.5485, 0.5533, 0.4503, 0.6146, 0.5553, 0.5687, 0.5492, 0.1002, 0.4697, 0.0, 0.4702, 0.0, 0.3752, 0.1002, 0.4697, 0.0, 0.3752, 0.07533, 0.3806, 0.1044, 0.4674, 0.1002, 0.4697, 0.07533, 0.3806, 0.1044, 0.4674, 0.07533, 0.3806, 0.08347, 0.3681, 0.4448, 0.4408, 0.4937, 0.3752, 0.4937, 0.4702, 0.4448, 0.4408, 0.4937, 0.4702, 0.3893, 0.4674, 0.0, 0.4702, 0.1002, 0.4697, 0.0, 0.4868, 0.3893, 0.4674, 0.4937, 0.4702, 0.4937, 0.4868, 0.4937, 0.3752, 0.4448, 0.4408, 0.4103, 0.3681, 0.4448, 0.4408, 0.3893, 0.4674, 0.4103, 0.3681, 0.6049, 0.1856, 0.6254, 0.1608, 0.6203, 0.00801, 0.5006, 0.1879, 0.5439, 0.1659, 0.6254, 0.1608, 0.6254, 0.1608, 0.6049, 0.1856, 0.5006, 0.1879, 0.5439, 0.1659, 0.5006, 0.1879, 0.5069, 0.006594, 0.272, 0.007149, 0.2704, 0.007325, 0.4101, 0.007616, 0.272, 0.007149, 0.4101, 0.007616, 0.4014, 0.007389, 0.4101, 0.007616, 0.3324, 0.09475, 0.4014, 0.007389, 0.3324, 0.09475, 0.2704, 0.007325, 0.272, 0.007149, 0.08363, 0.007616, 0.1428, 0.008461, 0.1613, 0.09475, 0.1613, 0.09475, 0.1428, 0.008461, 0.2233, 0.007325, 0.2233, 0.007325, 0.1428, 0.008461, 0.08363, 0.007616, 0.3795, 0.009098, 0.2835, 0.009081, 0.272, 0.007149, 0.272, 0.007149, 0.4014, 0.007389, 0.3795, 0.009098])
me_bandit1.materials.append(mat_bandit)
me_bandit1.use_remesh_preserve_volume = False
me_bandit1.use_remesh_preserve_attributes = False
me_bandit1.use_mirror_vertex_groups = False
me_bandit1.update()
me_bandit1.normals_split_custom_set([tuple(v) for v in zip(*[iter([-0.479, -0.3232, 0.8161, -0.2245, -0.8812, 0.416, -0.2556, -0.816, 0.5185, 0.7324, 0.02327, 0.6805, -0.2555, -0.816, 0.5185, 0.1865, -0.86, -0.475, 0.7325, 0.02323, 0.6804, 0.02291, 0.4049, 0.9141, -0.2556, -0.816, 0.5184, -0.1524, 0.9603, 0.2338, 0.0229, 0.4049, 0.9141, 0.7324, 0.02325, 0.6804, -0.1525, 0.9603, 0.2338, 0.7324, 0.02324, 0.6805, 0.138, 0.5958, -0.7912, 0.2936, 0.7033, 0.6475, 0.9001, -1.696e-05, 0.4358, 0.6905, 0.705, 0.1616, 0.2936, 0.7033, 0.6475, 0.6905, 0.705, 0.1617, 0.2717, 0.9546, 0.1222, 0.2718, 0.9546, 0.1222, 0.6906, 0.705, 0.1617, 0.615, 0.7849, 0.07555, 0.6149, 0.785, 0.0755, 0.5019, 0.8437, 0.1905, 0.2718, 0.9546, 0.1221, 0.615, 0.7849, 0.0755, 0.7999, 0.5683, 0.193, 0.5019, 0.8437, 0.1905, 0.5019, 0.8437, 0.1905, 0.7999, 0.5683, 0.1929, 0.708, 0.6124, 0.3516, 0.82, 0.5059, 0.2678, 0.708, 0.6124, 0.3516, 0.7998, 0.5684, 0.1929, 0.82, 0.5059, 0.2679, 0.7151, -4.974e-05, 0.699, 0.708, 0.6124, 0.3516, 0.82, 0.5059, 0.2679, 1.0, -3.383e-05, -0.001315, 0.7151, 4.669e-05, 0.699, 1.0, 1.971e-05, -0.001373, 0.82, -0.5059, 0.2679, 0.7151, 2.712e-05, 0.699, 0.8904, 2.017e-06, -0.4551, 0.708, 0.6124, 0.3516, 0.7151, -5.201e-05, 0.699, 0.7151, -1.192e-05, 0.699, 0.8199, -0.5059, 0.2679, 0.7096, -0.6133, 0.3469, 0.7096, -0.6133, 0.3469, 0.8904, 4.164e-05, -0.4551, 0.7151, 2.268e-05, 0.699, 0.93, -0.002204, 0.3676, 0.8904, -7.51e-06, -0.4551, 0.7096, -0.6133, 0.3469, 0.8904, -1.471e-05, -0.4551, 0.93, -0.002205, 0.3675, 0.708, 0.6124, 0.3516, 0.93, -0.002205, 0.3676, 0.9089, 0.3042, 0.2853, 0.708, 0.6124, 0.3516, 0.708, 0.6124, 0.3516, 0.9089, 0.3042, 0.2852, 0.5019, 0.8437, 0.1905, 0.9089, 0.3042, 0.2852, 0.7911, 0.4956, -0.3586, 0.5019, 0.8437, 0.1905, 0.3016, 0.9515, -0.06046, 0.5019, 0.8437, 0.1906, 0.7911, 0.4956, -0.3586, 0.7096, -0.6133, 0.3469, 0.8199, -0.5059, 0.2678, 0.7999, -0.5683, 0.193, 0.7999, -0.5683, 0.193, 0.8199, -0.5059, 0.2679, 0.9092, -0.4143, 0.04015, 0.82, -0.5059, 0.2679, 1.0, 1.43e-05, -0.001279, 0.9084, -0.4173, -0.02586, 0.9092, -0.4144, 0.04009, 0.82, -0.5059, 0.2678, 0.9084, -0.4173, -0.02592, 0.9084, -0.4173, -0.02587, 0.6149, -0.785, 0.07551, 0.9092, -0.4143, 0.04008, 0.9092, -0.4143, 0.04007, 0.6149, -0.7849, 0.07547, 0.7999, -0.5683, 0.193, 0.7999, -0.5683, 0.1929, 0.6149, -0.785, 0.07552, 0.5116, -0.8409, 0.1767, 0.7999, -0.5683, 0.1929, 0.5116, -0.8408, 0.1768, 0.7096, -0.6133, 0.3469, 0.9085, -0.3116, 0.2785, 0.7096, -0.6133, 0.3468, 0.5116, -0.8408, 0.1767, 0.9085, -0.3116, 0.2785, 0.93, -0.002207, 0.3675, 0.7096, -0.6133, 0.3469, 0.9085, -0.3116, 0.2785, 0.9042, -0.007009, 0.427, 0.93, -0.002261, 0.3675, 0.9043, -0.007027, 0.4269, 0.9089, 0.3041, 0.2852, 0.93, -0.002217, 0.3675, 0.7735, -0.528, -0.3506, 0.9085, -0.3116, 0.2785, 0.5116, -0.8409, 0.1767, 0.9043, -0.007003, 0.4269, 0.489, -0.02371, -0.8719, 0.9089, 0.3042, 0.2853, 0.489, -0.02373, -0.872, 0.7911, 0.4956, -0.3586, 0.9089, 0.3042, 0.2853, 0.489, -0.02376, -0.872, 0.9043, -0.007, 0.4269, 0.9085, -0.3116, 0.2785, 0.7735, -0.528, -0.3506, 0.489, -0.02376, -0.872, 0.9085, -0.3116, 0.2785, 0.5116, -0.8409, 0.1767, 0.3102, -0.9492, -0.05249, 0.7735, -0.5279, -0.3506, 0.3103, -0.9492, -0.05255, 0.5116, -0.8408, 0.1767, 0.2718, -0.9546, 0.1222, 0.5116, -0.8408, 0.1767, 0.6149, -0.785, 0.07554, 0.2718, -0.9546, 0.1222, 0.6905, -0.705, 0.1616, 0.2718, -0.9546, 0.1222, 0.6149, -0.785, 0.07548, 0.6905, -0.705, 0.1616, 0.6149, -0.785, 0.07552, 0.9084, -0.4173, -0.02589, 0.6905, -0.705, 0.1616, 0.9084, -0.4173, -0.02589, 1.0, -2.927e-05, -0.001314, 0.2718, -0.9546, 0.1222, 0.2054, -0.9772, -0.05366, 0.3103, -0.9492, -0.0525, 0.6905, -0.705, 0.1616, 0.2935, -0.7033, 0.6474, 0.2718, -0.9546, 0.1221, 0.9001, -4.485e-06, 0.4357, 0.2935, -0.7033, 0.6474, 0.6906, -0.705, 0.1616, 1.0, -4.292e-06, -0.001321, 0.9001, -2.873e-05, 0.4357, 0.6906, -0.705, 0.1616, 0.9001, 3.084e-05, 0.4357, 1.0, -2.331e-05, -0.001324, 0.6905, 0.705, 0.1616, 0.9084, 0.4173, -0.02592, 0.6905, 0.705, 0.1616, 1.0, 1.496e-05, -0.001305, 0.615, 0.7849, 0.07549, 0.6905, 0.705, 0.1616, 0.9084, 0.4173, -0.02587, 0.615, 0.7849, 0.07549, 0.9084, 0.4173, -0.02587, 0.9092, 0.4144, 0.04017, 0.6149, 0.785, 0.07548, 0.9092, 0.4144, 0.04015, 0.7998, 0.5683, 0.193, 0.8199, 0.5059, 0.2679, 0.7998, 0.5683, 0.193, 0.9092, 0.4144, 0.04014, 1.0, 1.891e-05, -0.001404, 0.82, 0.5059, 0.2679, 0.9084, 0.4173, -0.02588, 0.82, 0.5059, 0.2679, 0.9092, 0.4143, 0.04022, 0.9084, 0.4173, -0.02587, 0.3094, 0.7476, 0.5876, -0.0384, 0.9398, 0.3395, 0.1988, 0.7281, 0.656, 0.3095, 0.7476, 0.5876, 0.1989, 0.7281, 0.656, 0.3499, 0.09258, 0.9322, 0.35, 0.09255, 0.9322, 0.7949, 0.05293, 0.6044, 0.3094, 0.7476, 0.5876, -0.479, -0.3232, 0.8162, -0.2245, -0.8812, 0.416, -0.2556, -0.816, 0.5185, 0.7324, 0.02332, 0.6805, -0.2556, -0.816, 0.5185, 0.1864, -0.86, -0.4751, 0.7324, 0.02332, 0.6805, 0.02286, 0.4049, 0.9141, -0.2556, -0.816, 0.5185, -0.1525, 0.9603, 0.2338, 0.02286, 0.4049, 0.9141, 0.7324, 0.02332, 0.6805, -0.1525, 0.9603, 0.2338, 0.7324, 0.02332, 0.6805, 0.138, 0.5958, -0.7912, 0.2935, 0.7033, 0.6474, 0.9001, 9.291e-06, 0.4357, 0.6905, 0.705, 0.1616, 0.2935, 0.7033, 0.6474, 0.6905, 0.705, 0.1616, 0.2718, 0.9546, 0.1222, 0.2718, 0.9546, 0.1222, 0.6905, 0.705, 0.1616, 0.6149, 0.785, 0.0755, 0.6149, 0.785, 0.0755, 0.5019, 0.8437, 0.1906, 0.2718, 0.9546, 0.1222, 0.6149, 0.785, 0.0755, 0.7999, 0.5683, 0.193, 0.5019, 0.8437, 0.1906, 0.5019, 0.8437, 0.1906, 0.7999, 0.5683, 0.193, 0.708, 0.6124, 0.3516, 0.8199, 0.5059, 0.2679, 0.708, 0.6124, 0.3516, 0.7999, 0.5683, 0.193, 0.8199, 0.5059, 0.2679, 0.7151, 2.659e-07, 0.699, 0.708, 0.6124, 0.3516, 0.8199, 0.5059, 0.2679, 1.0, 1.435e-06, -0.001358, 0.7151, 2.659e-07, 0.699, 1.0, 1.435e-06, -0.001358, 0.8199, -0.5059, 0.2679, 0.7151, 2.659e-07, 0.699, 0.8904, -1.463e-05, -0.4551, 0.708, 0.6124, 0.3516, 0.7151, 2.659e-07, 0.699, 0.7151, 2.659e-07, 0.699, 0.8199, -0.5059, 0.2679, 0.7096, -0.6133, 0.3469, 0.7096, -0.6133, 0.3469, 0.8904, -1.463e-05, -0.4551, 0.7151, 2.659e-07, 0.699, 0.93, -0.0003261, 0.3675, 0.8904, -1.463e-05, -0.4551, 0.7096, -0.6133, 0.3469, 0.8904, -1.463e-05, -0.4551, 0.93, -0.0003261, 0.3675, 0.708, 0.6124, 0.3516, 0.93, -0.0003261, 0.3675, 0.9089, 0.3042, 0.2853, 0.708, 0.6124, 0.3516, 0.708, 0.6124, 0.3516, 0.9089, 0.3042, 0.2853, 0.5019, 0.8437, 0.1906, 0.9089, 0.3042, 0.2853, 0.7911, 0.4956, -0.3586, 0.5019, 0.8437, 0.1906, 0.3015, 0.9516, -0.06042, 0.5019, 0.8437, 0.1906, 0.7911, 0.4956, -0.3586, 0.7096, -0.6133, 0.3469, 0.8199, -0.5059, 0.2679, 0.7999, -0.5683, 0.193, 0.7999, -0.5683, 0.193, 0.8199, -0.5059, 0.2679, 0.9092, -0.4144, 0.04014, 0.8199, -0.5059, 0.2679, 1.0, 1.435e-06, -0.001358, 0.9084, -0.4173, -0.0259, 0.9092, -0.4144, 0.04014, 0.8199, -0.5059, 0.2679, 0.9084, -0.4173, -0.0259, 0.9084, -0.4173, -0.0259, 0.6149, -0.785, 0.0755, 0.9092, -0.4144, 0.04014, 0.9092, -0.4144, 0.04014, 0.6149, -0.785, 0.0755, 0.7999, -0.5683, 0.193, 0.7999, -0.5683, 0.193, 0.6149, -0.785, 0.0755, 0.5116, -0.8409, 0.1767, 0.7999, -0.5683, 0.193, 0.5116, -0.8409, 0.1767, 0.7096, -0.6133, 0.3469, 0.9085, -0.3116, 0.2785, 0.7096, -0.6133, 0.3469, 0.5116, -0.8409, 0.1767, 0.9085, -0.3116, 0.2785, 0.93, -0.0003261, 0.3675, 0.7096, -0.6133, 0.3469, 0.9085, -0.3116, 0.2785, 0.9043, -0.007017, 0.4269, 0.93, -0.0003261, 0.3675, 0.9043, -0.007017, 0.4269, 0.9089, 0.3042, 0.2853, 0.93, -0.0003261, 0.3675, 0.7735, -0.528, -0.3506, 0.9085, -0.3116, 0.2785, 0.5116, -0.8409, 0.1767, 0.9043, -0.007017, 0.4269, 0.489, -0.02374, -0.872, 0.9089, 0.3042, 0.2853, 0.489, -0.02374, -0.872, 0.7911, 0.4956, -0.3586, 0.9089, 0.3042, 0.2853, 0.489, -0.02374, -0.872, 0.9043, -0.007017, 0.4269, 0.9085, -0.3116, 0.2785, 0.7735, -0.5279, -0.3506, 0.489, -0.02374, -0.872, 0.9085, -0.3116, 0.2785, 0.5116, -0.8409, 0.1767, 0.3103, -0.9492, -0.05256, 0.7735, -0.528, -0.3506, 0.3103, -0.9492, -0.05256, 0.5116, -0.8409, 0.1767, 0.2718, -0.9546, 0.1222, 0.5116, -0.8409, 0.1767, 0.6149, -0.785, 0.0755, 0.2718, -0.9546, 0.1222, 0.6905, -0.705, 0.1616, 0.2718, -0.9546, 0.1222, 0.6149, -0.785, 0.0755, 0.6905, -0.705, 0.1616, 0.6149, -0.785, 0.0755, 0.9084, -0.4173, -0.0259, 0.6905, -0.705, 0.1616, 0.9084, -0.4173, -0.0259, 1.0, 1.435e-06, -0.001358, 0.2718, -0.9546, 0.1222, 0.2054, -0.9772, -0.05365, 0.3103, -0.9492, -0.05256, 0.6905, -0.705, 0.1616, 0.2935, -0.7033, 0.6474, 0.2718, -0.9546, 0.1222, 0.9001, 9.291e-06, 0.4357, 0.2935, -0.7033, 0.6474, 0.6905, -0.705, 0.1616, 1.0, 1.435e-06, -0.001358, 0.9001, 9.291e-06, 0.4357, 0.6905, -0.705, 0.1616, 0.9001, 9.291e-06, 0.4357, 1.0, 1.435e-06, -0.001358, 0.6905, 0.705, 0.1616, 0.9084, 0.4173, -0.02589, 0.6905, 0.705, 0.1616, 1.0, 1.435e-06, -0.001358, 0.6149, 0.785, 0.0755, 0.6905, 0.705, 0.1616, 0.9084, 0.4173, -0.02589, 0.6149, 0.785, 0.0755, 0.9084, 0.4173, -0.02589, 0.9092, 0.4144, 0.04014, 0.6149, 0.785, 0.0755, 0.9092, 0.4144, 0.04014, 0.7999, 0.5683, 0.193, 0.8199, 0.5059, 0.2679, 0.7999, 0.5683, 0.193, 0.9092, 0.4144, 0.04014, 1.0, 1.435e-06, -0.001358, 0.8199, 0.5059, 0.2679, 0.9084, 0.4173, -0.02589, 0.8199, 0.5059, 0.2679, 0.9092, 0.4144, 0.04014, 0.9084, 0.4173, -0.02589, 0.3095, 0.7476, 0.5876, -0.03845, 0.9398, 0.3395, 0.1988, 0.7281, 0.656, 0.3095, 0.7476, 0.5876, 0.1988, 0.7281, 0.656, 0.35, 0.09255, 0.9322, 0.35, 0.09255, 0.9322, 0.7949, 0.05298, 0.6044, 0.3095, 0.7476, 0.5876, 0.7949, 0.05298, 0.6044, 0.35, 0.09255, 0.9322, 0.4331, -0.7168, 0.5465, 0.4331, -0.7168, 0.5465, 0.7402, -0.5633, 0.3672, 0.7949, 0.05298, 0.6044, 0.2575, -0.9183, 0.3006, 0.7402, -0.5633, 0.3672, 0.4331, -0.7168, 0.5465, 0.07239, 0.07958, 0.9942, 0.35, 0.09255, 0.9322, 0.1988, 0.7281, 0.656, 0.35, 0.09255, 0.9322, 0.07239, 0.07958, 0.9942, 0.1726, -0.6482, 0.7417, 0.1726, -0.6482, 0.7417, 0.4331, -0.7168, 0.5465, 0.35, 0.09255, 0.9322, 0.07089, -0.9711, 0.2278, 0.4331, -0.7168, 0.5465, 0.1726, -0.6482, 0.7417, 0.4331, -0.7168, 0.5465, 0.07089, -0.9711, 0.2278, 0.2575, -0.9183, 0.3006, 0.07089, -0.9711, 0.2278, 0.0852, -0.9946, 0.05983, 0.2575, -0.9183, 0.3006, 0.0852, -0.9946, 0.05983, 0.07089, -0.9711, 0.2278, 0.2198, -0.9636, 0.152, 0.8964, 5.313e-08, 0.4432, 0.7949, 0.05298, 0.6044, 0.7402, -0.5633, 0.3672, 0.7949, 0.05298, 0.6044, 0.8964, 5.313e-08, 0.4432, 0.6445, 0.6609, 0.3845, 0.6445, 0.6609, 0.3845, 0.3095, 0.7476, 0.5876, 0.7949, 0.05298, 0.6044, 0.6445, 0.6609, 0.3845, 0.01876, 0.897, 0.4417, 0.3095, 0.7476, 0.5876, -0.03845, 0.9398, 0.3395, 0.3095, 0.7476, 0.5876, 0.01876, 0.897, 0.4417, 0.08941, 0.9944, 0.05672, -0.03845, 0.9398, 0.3395, 0.01876, 0.897, 0.4417, -0.03845, 0.9398, 0.3395, 0.08941, 0.9944, 0.05672, 0.2451, 0.9574, 0.1526, -0.479, -0.3232, 0.8161, -0.2556, -0.816, 0.5185, 0.02285, 0.4049, 0.9141, -0.2246, -0.8812, 0.416, -0.9752, 0.05054, 0.2154, -0.2556, -0.816, 0.5185, -0.2556, -0.816, 0.5185, -0.7766, -0.6276, 0.05561, 0.1864, -0.86, -0.4751, -0.2556, -0.816, 0.5185, -0.9009, 0.0433, 0.4319, -0.7766, -0.6276, 0.05561, -0.9752, 0.05054, 0.2154, -0.9009, 0.0433, 0.4319, -0.2556, -0.816, 0.5185, -0.9752, 0.05054, 0.2154, -0.1525, 0.9602, 0.2338, -0.9009, 0.0433, 0.4319, -0.9752, 0.05054, 0.2154, -0.3, 0.9528, -0.04679, -0.1525, 0.9602, 0.2338, -0.3, 0.9528, -0.04679, 0.02285, 0.4049, 0.9141, -0.1525, 0.9602, 0.2338, -0.3, 0.9528, -0.04679, -0.479, -0.3232, 0.8161, 0.02285, 0.4049, 0.9141, -0.1525, 0.9602, 0.2338, 0.138, 0.5958, -0.7912, -0.5413, 0.4622, -0.7024, -0.9009, 0.0433, 0.4319, -0.1525, 0.9602, 0.2338, -0.5413, 0.4622, -0.7024, -0.9009, 0.0433, 0.4319, -0.5413, 0.4622, -0.7024, -0.7766, -0.6276, 0.05561, -0.3617, 0.9168, 0.1694, -0.6482, 0.7429, 0.1672, -0.3268, 0.9261, 0.1885, -0.796, 0.5263, 0.2991, -0.3268, 0.9261, 0.1885, -0.6482, 0.7429, 0.1672, -0.3268, 0.9261, 0.1885, -0.796, 0.5263, 0.2991, -0.3736, 0.7545, 0.5396, -0.6685, 0.03265, 0.743, -0.3736, 0.7545, 0.5396, -0.796, 0.5263, 0.2991, -0.3736, 0.7545, 0.5396, -0.6685, 0.03265, 0.743, -0.398, 0.05718, 0.9156, -0.6685, 0.03261, 0.743, -0.4108, -0.7183, 0.5615, -0.398, 0.0572, 0.9156, -0.4108, -0.7183, 0.5615, -0.6685, 0.03261, 0.743, -0.7256, -0.6106, 0.3172, -0.7944, -0.5856, 0.1613, -0.3373, -0.9332, 0.1242, -0.3278, -0.9286, 0.1739, -0.3278, -0.9286, 0.1739, -0.7256, -0.6106, 0.3172, -0.7944, -0.5856, 0.1613, -0.7256, -0.6106, 0.3172, -0.3278, -0.9286, 0.1739, -0.4108, -0.7183, 0.5615, 0.5374, 0.8358, 0.1129, -0.2239, 0.8908, 0.3954, -0.8204, 0.5717, 0.005316, -0.8204, 0.5717, 0.005316, -0.2239, 0.8908, 0.3954, -0.979, -0.02163, 0.2028, -0.8204, 0.5717, 0.005316, -0.979, -0.02163, 0.2028, -0.7142, -0.6783, -0.1727, -0.7142, -0.6783, -0.1727, -0.979, -0.02163, 0.2028, -0.2714, -0.9615, -0.04322, -0.7142, -0.6783, -0.1727, -0.2714, -0.9615, -0.04322, 0.82, -0.5225, -0.2337, 0.9799, -0.03883, -0.1955, 0.6895, 0.7227, -0.04691, 0.7911, 0.4955, -0.3586, 0.7911, 0.4955, -0.3586, 0.6895, 0.7227, -0.04691, 0.3015, 0.9515, -0.06044, 0.151, 0.9392, -0.3083, 0.3015, 0.9515, -0.06044, 0.6895, 0.7227, -0.04691, 0.3015, 0.9515, -0.06044, 0.151, 0.9392, -0.3083, 0.2053, 0.9772, -0.05363, -0.2708, 0.4613, -0.8449, 0.2053, 0.9772, -0.05363, 0.151, 0.9392, -0.3083, -0.2707, -0.4614, -0.8449, -0.2708, 0.4614, -0.8449, 0.1399, -0.9413, -0.3072, 0.9799, -0.0388, -0.1955, 0.5896, -0.04665, 0.8063, 0.7735, -0.528, -0.3506, 0.5896, -0.04665, 0.8063, 0.9799, -0.0388, -0.1955, 0.7911, 0.4955, -0.3586, 0.7911, 0.4955, -0.3586, 0.2686, 0.0454, 0.9622, 0.5896, -0.04665, 0.8063, 0.2686, 0.0454, 0.9622, 0.7911, 0.4955, -0.3586, -0.07719, -0.03007, -0.9966, 0.489, -0.02373, -0.8719, -0.07719, -0.03007, -0.9966, 0.7911, 0.4955, -0.3586, -0.07719, -0.03007, -0.9966, 0.489, -0.02373, -0.8719, 0.7735, -0.528, -0.3506, 0.7735, -0.528, -0.3506, 0.2003, -0.1455, 0.9689, -0.07719, -0.03007, -0.9966, 0.2003, -0.1455, 0.9689, 0.7735, -0.528, -0.3506, 0.5896, -0.04665, 0.8063, 0.5896, -0.04665, 0.8063, 0.2403, -0.01165, 0.9706, 0.2003, -0.1455, 0.9689, 0.2403, -0.01165, 0.9706, 0.5896, -0.04665, 0.8063, 0.2686, 0.0454, 0.9622, 0.2053, -0.9772, -0.05363, -0.2708, -0.4613, -0.8449, 0.1399, -0.9413, -0.3072, 0.1399, -0.9413, -0.3072, 0.3103, -0.9492, -0.05254, 0.2053, -0.9772, -0.05363, 0.3103, -0.9492, -0.05254, 0.1399, -0.9413, -0.3072, 0.6942, -0.7195, -0.02188, 0.6942, -0.7195, -0.02188, 0.7735, -0.5279, -0.3506, 0.3103, -0.9492, -0.05254, 0.6942, -0.7195, -0.02188, 0.9799, -0.03882, -0.1955, 0.7735, -0.5279, -0.3506, -0.2708, -0.4614, -0.8449, -0.2707, 0.4614, -0.8449, 0.151, 0.9392, -0.3083, 0.7309, -0.03814, 0.6815, 0.1779, -0.5907, -0.787, 0.3412, -0.7853, -0.5166, 0.1779, -0.5907, -0.787, 0.1779, 0.6111, -0.7713, 0.3412, -0.7853, -0.5166, 0.3412, -0.7853, -0.5166, 0.1779, 0.6111, -0.7713, 0.9793, -0.01076, 0.2023, 0.1779, -0.5907, -0.787, 0.15, 0.8703, -0.4692, 0.1779, 0.6111, -0.7713, 0.1779, 0.6111, -0.7713, 0.15, 0.8703, -0.4692, 0.7309, -0.03814, 0.6815, 0.82, -0.5225, -0.2336, -0.2714, -0.9615, -0.04321, 0.9495, 0.3037, -0.07942, 0.82, -0.5225, -0.2336, 0.9495, 0.3037, -0.07942, 0.8643, 0.4991, 0.06162, 0.8643, 0.4991, 0.06162, 0.9495, 0.3037, -0.07942, 0.5374, 0.8357, 0.113, 0.5374, 0.8357, 0.113, 0.9495, 0.3037, -0.07942, -0.2239, 0.8908, 0.3954, -0.1928, 0.9711, -0.1405, 0.7696, 0.6328, 0.08547, -0.9341, 0.351, -0.06465, -0.1928, 0.9711, -0.1405, -0.9341, 0.351, -0.06465, -0.4936, -0.8579, -0.1423, -0.4936, -0.8579, -0.1423, -0.9341, 0.351, -0.06465, 0.3657, -0.9171, 0.1588, -0.4936, -0.8579, -0.1423, 0.3656, -0.9171, 0.1588, 0.9297, -0.3268, -0.1699, 0.9297, -0.3268, -0.1699, 0.3656, -0.9171, 0.1588, 0.7696, 0.6328, 0.08549, 0.9297, -0.3268, -0.1699, 0.7696, 0.6328, 0.08549, -0.1928, 0.9711, -0.1405, 0.4859, 0.874, 9.92e-05, 0.6411, 0.7083, 0.2955, 0.627, 0.7676, -0.1329, 0.4859, 0.874, 9.92e-05, 0.627, 0.7676, -0.1329, 0.2763, 0.9059, -0.3209, 0.3573, 0.8233, -0.441, 0.2763, 0.9059, -0.3209, 0.627, 0.7676, -0.1329, 0.7237, 0.639, 0.2607, 0.627, 0.7676, -0.1329, 0.6411, 0.7083, 0.2955, 0.7727, 0.5501, -0.3167, 0.5386, 0.6648, -0.5176, 0.627, 0.7676, -0.1329, 0.7727, 0.5501, -0.3167, 0.627, 0.7676, -0.1329, 0.84, 0.54, 0.05258, 0.7237, 0.639, 0.2607, 0.84, 0.54, 0.05258, 0.627, 0.7676, -0.1329, 0.3573, 0.8233, -0.441, 0.627, 0.7676, -0.1329, 0.5386, 0.6648, -0.5176, -0.6482, 0.7429, 0.1671, -0.7944, -0.5856, 0.1613, -0.796, 0.5263, 0.299, -0.7944, -0.5856, 0.1613, -0.7256, -0.6106, 0.3172, -0.796, 0.5263, 0.299, -0.796, 0.5263, 0.299, -0.7256, -0.6106, 0.3172, -0.6685, 0.03263, 0.743, -0.4324, 0.5301, -0.7294, -0.4476, -0.2621, -0.8549, -0.3669, 0.0016, -0.9303, -0.3669, 0.0016, -0.9303, -0.4476, -0.2621, -0.8549, -0.4852, -0.4449, -0.7528, -0.4852, -0.4449, -0.7528, -0.4476, -0.2621, -0.8549, -0.4457, -0.4872, -0.751, -0.4508, 0.2904, -0.8441, -0.4457, -0.4872, -0.751, -0.3669, 0.001622, -0.9303, -0.4508, 0.2904, -0.8441, -0.3669, 0.001622, -0.9303, -0.4805, 0.4857, -0.7302, -0.4508, 0.2904, -0.8441, -0.4805, 0.4857, -0.7302, -0.4324, 0.5301, -0.7294, 0.719, -0.6368, 0.2782, 0.3926, -0.9174, -0.06562, -0.05589, -0.9534, 0.2966, 0.3926, -0.9174, -0.06562, 0.719, -0.6368, 0.2782, 0.984, -0.02748, -0.1759, 0.3407, 0.9391, -0.04386, 0.6756, 0.6499, 0.348, -0.1275, 0.9591, 0.2526, 0.6756, 0.6499, 0.348, 0.3407, 0.9391, -0.04386, 0.984, -0.02747, -0.1758, 0.9643, -0.07563, 0.2537, 0.9222, 0.3009, 0.2429, 0.984, -0.02744, -0.1759, 0.9643, -0.07563, 0.2537, 0.984, -0.02744, -0.1759, 0.8667, -0.4438, 0.2277, -0.8994, 0.3969, 0.1829, -0.9469, 0.03086, 0.32, -0.8503, 0.5113, -0.1251, -0.9975, 0.02866, 0.06508, -0.8503, 0.5113, -0.1251, -0.9469, 0.03086, 0.32, -0.9975, 0.02866, 0.06508, -0.9469, 0.03086, 0.32, -0.8603, -0.4973, -0.1125, -0.9155, -0.3283, 0.2327, -0.8603, -0.4973, -0.1125, -0.9469, 0.03086, 0.32, 0.3407, 0.9391, -0.04385, -0.1275, 0.9591, 0.2526, -0.8503, 0.5113, -0.125, -0.5362, 0.8321, 0.1418, -0.8503, 0.5113, -0.125, -0.1275, 0.9591, 0.2526, -0.5064, -0.838, 0.2032, -0.05589, -0.9534, 0.2966, -0.8602, -0.4973, -0.1125, 0.3926, -0.9174, -0.06564, -0.8602, -0.4973, -0.1125, -0.05589, -0.9534, 0.2966, 0.2054, 0.9772, -0.05365, 0.2718, 0.9546, 0.1222, 0.3015, 0.9516, -0.06042, 0.5019, 0.8437, 0.1906, 0.3015, 0.9516, -0.06042, 0.2718, 0.9546, 0.1222, 0.3743, 0.9249, -0.06718, 0.3786, 0.9232, -0.06576, 0.3743, 0.9249, -0.06719, 0.3743, 0.9249, -0.06719, 0.37, 0.9265, -0.0686, 0.3743, 0.9249, -0.06718, -0.3556, -0.9322, -0.06813, -0.3599, -0.9304, -0.06957, -0.3556, -0.9322, -0.06812, -0.3556, -0.9322, -0.06812, -0.3513, -0.9339, -0.06668, -0.3556, -0.9322, -0.06813, 0.5294, -0.8414, 0.1088, -0.2245, -0.8812, 0.416, 0.9404, -0.3281, -0.08916, 0.8509, -0.5218, 0.06109, 0.5294, -0.8414, 0.1088, 0.9404, -0.3281, -0.08916, 0.8078, 0.5262, -0.2656, 0.8509, -0.5218, 0.06109, 0.9404, -0.3281, -0.08916, 0.8078, 0.5262, -0.2656, 0.9404, -0.3281, -0.08916, -0.3, 0.9528, -0.04681, -0.7125, 0.6812, -0.1681, 0.8078, 0.5263, -0.2655, -0.3, 0.9528, -0.04677, -0.7125, 0.6812, -0.1681, -0.3, 0.9528, -0.04677, -0.9752, 0.05059, 0.2154, -0.8218, -0.5697, 0.005162, -0.7125, 0.6812, -0.1681, -0.9752, 0.05059, 0.2154, -0.8218, -0.5697, 0.005162, -0.9752, 0.05059, 0.2154, -0.2246, -0.8812, 0.416, 0.5294, -0.8414, 0.1088, -0.8218, -0.5697, 0.005162, -0.2246, -0.8812, 0.416, 0.178, 0.6111, -0.7713, 0.7309, -0.03813, 0.6814, 0.9793, -0.01067, 0.2023, 0.7309, -0.03813, 0.6814, 0.3412, -0.7853, -0.5166, 0.9793, -0.01067, 0.2023, -0.004134, 0.008841, -1.0, 0.1779, -0.5908, -0.787, -0.5295, -0.4661, -0.7088, 0.1779, -0.5908, -0.787, -0.004119, 0.008856, -1.0, 0.15, 0.8703, -0.4692, 0.7309, -0.03814, 0.6815, 0.15, 0.8703, -0.4692, -0.2651, 0.8258, 0.4978, 0.7309, -0.03814, 0.6815, -0.2651, 0.8258, 0.4978, 0.09873, -0.4024, 0.9101, -0.1168, -0.9648, 0.2356, 0.1779, -0.5908, -0.787, 0.7309, -0.03814, 0.6815, -0.1168, -0.9648, 0.2356, 0.7309, -0.03814, 0.6815, 0.09873, -0.4024, 0.9101, -0.4748, 0.3427, 0.8107, -0.2651, 0.8258, 0.4978, -0.2239, 0.8908, 0.3954, -0.4748, 0.3427, 0.8107, 0.09873, -0.4024, 0.9101, -0.2651, 0.8258, 0.4978, -0.2239, 0.8908, 0.3955, -0.2652, 0.8258, 0.4978, -0.979, -0.02161, 0.2028, -0.2652, 0.8258, 0.4978, 0.15, 0.8703, -0.4692, -0.7825, 0.6205, 0.05076, -0.2652, 0.8258, 0.4978, -0.7825, 0.6205, 0.05076, -0.9011, -0.01633, 0.4332, -0.979, -0.02161, 0.2028, -0.2652, 0.8258, 0.4978, -0.9011, -0.01633, 0.4332, -0.979, -0.02161, 0.2028, -0.9011, -0.01633, 0.4332, -0.1168, -0.9648, 0.2356, -0.979, -0.02161, 0.2028, -0.1168, -0.9648, 0.2356, -0.2714, -0.9615, -0.04324, -0.2714, -0.9615, -0.04324, -0.1168, -0.9648, 0.2356, 0.09873, -0.4024, 0.9101, -0.2714, -0.9615, -0.04324, 0.09873, -0.4024, 0.9101, -0.4748, 0.3427, 0.8107, -0.9011, -0.01633, 0.4332, -0.7825, 0.6205, 0.05076, -0.5295, -0.4661, -0.7088, -0.9011, -0.01633, 0.4332, -0.5295, -0.4661, -0.7088, -0.1168, -0.9648, 0.2356, -0.1168, -0.9648, 0.2356, -0.5295, -0.4661, -0.7088, 0.1779, -0.5908, -0.787, 0.01052, -0.3233, -0.9462, 0.01052, -0.3233, -0.9462, 0.01052, -0.3233, -0.9462, 0.9185, 0.3756, 0.1236, 0.9337, 0.3438, 0.1002, 0.7696, 0.6328, 0.0855, 0.9017, 0.4068, 0.1468, 0.9185, 0.3756, 0.1236, 0.9017, 0.4068, 0.1468, -0.7697, 0.6361, -0.05401, -0.8128, 0.5798, 0.05665, -0.9342, 0.3509, -0.06464, -0.7133, 0.6815, -0.1638, -0.7697, 0.6361, -0.05401, -0.7133, 0.6815, -0.1638, -0.1593, -0.9628, 0.2182, -0.03593, -0.9156, 0.4005, 0.3657, -0.9171, 0.1588, -0.2746, -0.9612, 0.02492, -0.1593, -0.9628, 0.2182, -0.2746, -0.9612, 0.02492, -0.86, -0.1963, 0.471, -0.86, -0.1963, 0.471, -0.86, -0.1963, 0.471, -0.5822, -0.8091, 0.07978, -0.5822, -0.8091, 0.07978, -0.5822, -0.8091, 0.07978, -0.5882, -0.7726, 0.2389, -0.5882, -0.7726, 0.2389, -0.5882, -0.7726, 0.2389, -0.5876, -0.8054, 0.07775, -0.5876, -0.8054, 0.07775, -0.5876, -0.8054, 0.07775, -0.6125, -0.7844, 0.09838, -0.6125, -0.7844, 0.09838, -0.6125, -0.7844, 0.09838, -0.6148, -0.7818, 0.1041, -0.6148, -0.7818, 0.1041, -0.6148, -0.7818, 0.1041, -0.6254, -0.7547, 0.198, -0.7702, -0.6331, -0.07718, -0.6254, -0.7547, 0.1981, -0.7702, -0.6331, -0.07718, -0.6254, -0.7547, 0.1981, -0.6254, -0.7547, 0.1981, -0.6254, -0.7547, 0.1981, -0.4087, -0.7921, 0.4533, -0.6254, -0.7547, 0.1981, -0.4087, -0.7921, 0.4533, -0.6254, -0.7547, 0.198, -0.6254, -0.7547, 0.1981, 0.677, 0.7088, -0.1981, -0.245, 0.5021, -0.8294, -0.179, 0.8726, 0.4545, 0.677, 0.7088, -0.1981, -0.179, 0.8726, 0.4545, 0.7757, 0.09572, 0.6239, 0.677, 0.7088, -0.1981, 0.7757, 0.09572, 0.6239, 0.7893, -0.1406, -0.5976, 0.677, 0.7088, -0.1981, 0.7893, -0.1406, -0.5976, -0.245, 0.5021, -0.8294, 0.1856, 0.1967, -0.9627, 0.1856, 0.1967, -0.9627, 0.1856, 0.1967, -0.9627, 0.8365, -0.3987, 0.376, 0.7524, -0.6384, 0.1623, 0.8245, -0.4107, 0.3893, 0.8481, -0.3866, 0.3624, 0.8481, -0.3866, 0.3624, 0.8365, -0.3987, 0.376, -0.7932, -0.473, -0.3835, -0.8958, -0.1852, -0.404, -0.8483, -0.4787, -0.2263, -0.8178, -0.5065, -0.2732, -0.8178, -0.5065, -0.2732, -0.7932, -0.473, -0.3835, -0.03032, 0.9961, 0.08227, 0.2577, 0.9488, 0.1825, -0.01337, 0.971, 0.2386, -0.104, 0.9945, 0.01084, -0.104, 0.9945, 0.01084, -0.03031, 0.9961, 0.08228, -0.2148, -0.8023, -0.5569, 0.1631, -0.06499, -0.9845, -0.4116, -0.8682, 0.277, -0.2824, -0.1874, 0.9408, -0.2148, -0.8023, -0.5569, -0.4116, -0.8682, 0.277, -0.2824, -0.1874, 0.9408, -0.4116, -0.8682, 0.277, 0.136, 0.7327, 0.6668, 0.3931, 0.8326, -0.3903, -0.2824, -0.1874, 0.9408, 0.136, 0.7327, 0.6668, -0.2148, -0.8023, -0.5569, 0.3931, 0.8326, -0.3903, 0.1631, -0.06499, -0.9845, 0.3931, 0.8326, -0.3903, 0.136, 0.7327, 0.6668, 0.1631, -0.06499, -0.9845, 0.9427, -0.2443, 0.2273, 0.9427, -0.2443, 0.2273, 0.9427, -0.2443, 0.2273, 0.9696, 0.1605, 0.1845, -0.03391, -0.9035, 0.4272, 0.7524, -0.6384, 0.1623, 0.9696, 0.1605, 0.1845, 0.7524, -0.6384, 0.1623, 0.2577, 0.9488, 0.1825, -0.453, 0.8888, 0.06908, 0.9696, 0.1605, 0.1845, 0.2577, 0.9488, 0.1825, -0.453, 0.8888, 0.06908, 0.2577, 0.9488, 0.1825, -0.03031, 0.9961, 0.0823, -0.6571, -0.6748, 0.3361, 0.7524, -0.6384, 0.1623, -0.03393, -0.9035, 0.4272, -0.6571, -0.6748, 0.3361, -0.03393, -0.9035, 0.4272, -0.4529, 0.8889, 0.06914, 0.5957, -0.1349, 0.7918, 0.9696, 0.1605, 0.1845, 0.5957, -0.1349, 0.7918, -0.9875, -0.04943, -0.1498, -0.8793, -0.4749, -0.03753, -0.3433, -0.9387, -0.03075, -0.7932, -0.473, -0.3835, -0.665, -0.4048, -0.6276, -0.8958, -0.1852, -0.404, -0.893, 0.3862, -0.2312, -0.9875, -0.04945, -0.1498, -0.8958, -0.1851, -0.404, -0.9073, 0.3803, 0.1792, -0.9073, 0.3803, 0.1792, -0.9073, 0.3803, 0.1792, -0.1998, 0.08319, 0.9763, -0.1998, 0.08319, 0.9763, -0.1998, 0.08319, 0.9763, -0.1998, 0.08319, 0.9763, -0.1998, 0.08319, 0.9763, -0.1998, 0.08319, 0.9763, 0.9122, -0.3826, 0.1467, 0.9122, -0.3826, 0.1467, 0.9122, -0.3826, 0.1467, 0.138, 0.5958, -0.7912, 0.2976, 0.8039, -0.5149, 0.2219, -0.6007, -0.7681, 0.138, 0.5958, -0.7912, 0.2219, -0.6007, -0.7681, 0.1864, -0.86, -0.4751, 0.2219, -0.6007, -0.7681, 0.7324, 0.02331, 0.6805, 0.1864, -0.86, -0.4751, 0.7325, 0.02331, 0.6804, 0.2976, 0.8039, -0.5149, 0.138, 0.5958, -0.7912, 0.2218, -0.6008, -0.768, 0.9834, -0.007046, 0.1816, 0.7324, 0.02326, 0.6804, 0.7324, 0.02326, 0.6804, 0.9834, -0.007046, 0.1816, 0.2976, 0.8039, -0.5149, 0.2976, 0.8039, -0.5149, 0.9834, -0.007046, 0.1816, 0.2218, -0.6008, -0.768, -0.03631, -0.0006907, -0.9993, -0.5413, 0.4622, -0.7024, 0.138, 0.5958, -0.7912, 0.138, 0.5958, -0.7912, 0.1864, -0.86, -0.4751, -0.0363, -0.0006799, -0.9993])] * 3)])
arm_armature = bpy.data.armatures.new('Armature')  # bones are not reproduced

# ---- objects
ob_armature = bpy.data.objects.new('Armature', arm_armature)
ob_bandit1 = bpy.data.objects.new('Bandit1', me_bandit1)

# ---- transforms, parenting, visibility, modifiers, constraints
ob_armature.location = (0.006333, -0.06569, 0.0153)
ob_armature.show_in_front = True
ob_armature.lineart.crease_threshold = 0.0
ob_bandit1.parent = ob_armature
ob_bandit1.matrix_parent_inverse = Matrix(((1.0, 0.0, 0.0, -0.006333), (0.0, 1.0, 0.0, 0.06569), (0.0, 0.0, 1.0, -0.0153), (0.0, 0.0, 0.0, 1.0)))
ob_bandit1.location = (0.0, 0.0, 0.0)
ob_bandit1.rotation_euler = (1.748e-07, -0.0, 4.712)
ob_bandit1.scale = (0.02081, 0.02081, 0.02081)
ob_bandit1.lineart.crease_threshold = 0.0
_vg = ob_bandit1.vertex_groups.new(name='Leg.L')
for _i, _w in zip([115, 116, 117, 118, 119, 120, 121, 122, 123, 124, 125, 126, 127, 128, 129, 130, 131, 132, 133, 134, 135, 136, 137, 138, 139, 140, 141, 142, 143, 144, 145, 147, 148, 149, 150, 151, 152, 153, 154, 155, 156, 157, 158, 159, 161, 162, 163, 164, 165, 166, 179, 180, 181, 182, 183, 186, 188, 189, 190, 191, 192, 193, 194, 195, 196, 197, 198, 199, 200, 201, 202, 203, 204, 205, 208, 209, 210, 211, 214, 215, 216, 217, 218, 219, 220, 221, 224, 225, 226, 227, 228, 229, 230, 231, 232, 233, 234, 235, 242, 243, 252, 257, 258, 259, 260, 263, 264, 265, 266, 267, 268, 269, 270, 271, 272, 273, 274, 275, 276, 277, 279, 280, 281, 284, 286, 288, 289, 290, 293, 294, 296, 305, 308, 318, 319, 320, 321, 322, 323, 324, 325, 326, 327, 328, 329, 330, 331, 332, 333, 334, 335, 336, 337, 338, 339, 340, 341, 342, 343, 344, 345, 346, 347, 351, 355, 374, 375, 380, 397, 399, 400, 404, 405, 412, 413, 414, 418, 421, 430, 432], [0.0, 0.0, 0.0, 0.0, 0.0, 0.0, 0.0, 0.0, 0.0, 0.0, 0.0, 0.0, 0.0, 0.0, 0.0, 0.0, 0.0, 0.0, 0.0, 0.0, 0.0, 0.0, 0.0, 0.0, 0.0, 0.0, 0.0, 0.0, 0.0, 0.0, 0.0, 0.0, 0.0, 0.0, 0.0, 0.0, 0.0, 0.0, 0.0, 0.0, 0.0, 0.0, 0.0, 0.0, 0.0, 0.0, 0.0, 0.0, 0.0, 0.0, 0.0, 0.0, 0.0, 0.0, 0.0, 0.0, 0.0, 0.0, 0.0, 0.0, 0.955, 0.9913, 0.9981, 1.001, 0.9997, 0.9592, 0.9857, 0.0, 0.0, 0.0, 0.0, 0.0, 0.0, 0.0, 0.0, 0.0, 0.0, 0.0, 0.0, 0.0, 0.0, 0.0, 0.0, 0.0, 0.0, 0.0, 1.0, 1.0, 1.0, 1.0, 1.0, 1.0, 0.975, 0.986, 0.9856, 0.993, 0.9691, 0.9906, 0.0, 0.0, 0.0, 0.0, 0.0, 0.0, 0.0, 0.0, 0.0, 0.0, 0.0, 0.0, 0.0, 0.0, 0.0, 0.0, 0.05197, 0.0, 0.0, 0.0, 0.0, 0.01859, 0.0, 0.0, 0.0, 0.0, 0.0, 0.0, 0.0, 0.0, 0.0, 0.0, 0.0, 0.0, 0.0, 1.0, 1.0, 1.0, 1.0, 1.0, 1.0, 1.0, 1.0, 1.0, 1.0, 1.0, 1.0, 1.0, 1.0, 1.0, 1.0, 1.0, 1.0, 1.0, 1.0, 1.0, 1.0, 1.0, 1.0, 1.0, 1.0, 1.0, 1.0, 1.0, 1.0, 0.0, 0.0, 0.0, 0.0, 0.0, 0.0, 0.0, 0.0, 0.0, 0.0, 0.0, 0.0, 0.0, 0.0, 0.0, 0.0, 0.0]): _vg.add([_i], _w, 'REPLACE')
_vg = ob_bandit1.vertex_groups.new(name='Leg.R')
for _i, _w in zip([105, 106, 107, 108, 109, 110, 111, 112, 135, 142, 156, 167, 168, 169, 170, 171, 172, 173, 174, 175, 176, 177, 178, 219, 233, 234, 238, 239, 240, 241, 242, 243, 244, 251, 255, 271, 272, 273, 274, 275, 276, 277, 279, 280, 281, 282, 283, 284, 285, 286, 287, 288, 289, 290, 291, 292, 293, 294, 295, 305, 306, 307, 308, 309, 310, 311, 312, 313, 314, 315, 316, 317, 351, 354, 355, 356, 363, 364, 365, 395, 396, 459, 460, 461, 462, 463, 464, 465, 466, 467, 468, 469, 470, 471, 472, 473], [1.0, 1.0, 1.0, 1.0, 1.0, 1.0, 1.0, 1.0, 0.0, 0.0, 0.0, 1.0, 1.0, 1.0, 1.0, 1.0, 1.0, 1.0, 1.0, 1.0, 1.0, 1.0, 1.0, 0.0, 0.0, 0.0, 0.0, 0.0, 0.0, 0.0, 0.0, 0.0, 0.0, 0.0, 0.0, 0.0, 0.0, 0.0, 0.0, 0.0, 0.0, 0.0, 0.0, 0.0, 0.0, 0.0, 0.04825, 0.0, 0.07617, 0.0, 0.07664, 0.0, 0.0, 0.0, 0.0, 0.0, 0.0, 0.0, 0.0, 0.9728, 0.9915, 0.9847, 0.9983, 0.9985, 0.9859, 0.9976, 0.9992, 0.9566, 1.0, 0.9844, 0.9928, 0.9616, 0.0, 0.0, 0.0, 0.0, 0.0, 0.0, 0.0, 0.0, 0.0, 1.0, 1.0, 1.0, 1.0, 1.0, 1.0, 1.0, 1.0, 1.0, 1.0, 1.0, 1.0, 1.0, 1.0, 1.0]): _vg.add([_i], _w, 'REPLACE')
_vg = ob_bandit1.vertex_groups.new(name='Arm.R')
for _i, _w in zip([8, 10, 11, 12, 13, 14, 15, 16, 17, 18, 19, 20, 21, 22, 23, 24, 25, 26, 27, 28, 29, 30, 31, 32, 48, 49, 50, 51, 52, 53, 54, 60, 61, 62, 63, 64, 65, 66, 67, 68, 69, 75, 76, 77, 78, 79, 83, 84, 86, 87, 88, 91, 92, 93, 94, 95, 96, 97, 98, 99, 100, 101, 262, 263, 264, 265, 266, 267, 268, 269, 270, 297, 298, 299, 300, 301, 302, 303, 304, 397, 398, 399, 400, 401, 402, 403, 404, 405, 406, 407, 408, 409, 410, 411, 412, 413, 414, 415, 416, 417, 418, 419, 420, 421, 422, 423, 424, 425, 426, 427, 428, 429, 430, 431, 432, 433, 434, 435, 436, 437, 438, 439, 440, 441, 442, 443, 444, 445, 446, 447, 448, 449, 450, 451, 452, 453, 454, 455, 456, 457, 458], [0.01286, 0.08315, 0.02653, 0.1279, 0.1153, 0.5053, 0.4733, 0.006429, 0.05409, 0.01648, 0.3451, 0.2189, 0.01584, 0.06471, 0.947, 0.6535, 0.7155, 0.9648, 0.8865, 0.958, 0.9648, 0.9566, 0.9853, 0.9822, 0.5268, 0.9067, 0.901, 0.5735, 0.8814, 0.8131, 0.7203, 0.1956, 0.2716, 0.1669, 0.6871, 0.8, 1.0, 1.0, 1.0, 1.0, 1.0, 0.005055, 0.008575, 0.09143, 0.4326, 0.3296, 0.106, 0.03832, 0.4112, 0.8488, 0.4818, 0.154, 0.09251, 0.2776, 0.5566, 0.6463, 0.241, 0.09458, 0.3426, 0.7733, 0.924, 0.7295, 0.04826, 0.05089, 0.05136, 0.05092, 0.05086, 0.05997, 0.04605, 0.05808, 0.05974, 0.9751, 1.0, 0.9999, 0.9998, 0.9928, 1.0, 0.9999, 1.0, 0.9801, 0.9989, 0.9414, 1.0, 1.0, 1.0, 1.0, 1.0, 1.0, 1.0, 1.0, 1.0, 1.0, 1.0, 1.0, 1.0, 1.0, 1.0, 1.0, 1.0, 1.0, 1.0, 0.981, 1.0, 0.9983, 1.0, 0.9997, 0.981, 1.0, 0.9996, 1.0, 1.0, 1.0, 1.0, 1.0, 1.0, 1.0, 1.0, 1.0, 1.0, 1.0, 1.0, 1.0, 1.0, 1.0, 1.0, 1.0, 1.0, 1.0, 1.0, 1.0, 1.0, 0.9928, 0.9975, 1.0, 1.0, 1.0, 0.9975, 0.9928, 1.0, 0.9995, 0.9999]): _vg.add([_i], _w, 'REPLACE')
_vg = ob_bandit1.vertex_groups.new(name='Arm.L')
for _i, _w in zip([0, 1, 2, 3, 4, 5, 6, 7, 8, 9, 10, 11, 12, 14, 15, 16, 17, 18, 19, 20, 21, 22, 33, 34, 35, 36, 37, 38, 39, 40, 41, 42, 43, 44, 45, 46, 47, 55, 56, 57, 58, 59, 75, 76, 77, 78, 79, 80, 81, 82, 83, 84, 86, 89, 90, 91, 92, 93, 94, 95, 102, 103, 104, 236, 237, 238, 239, 240, 241, 242, 243, 244, 245, 246, 247, 248, 249, 250, 251, 252, 253, 254, 255, 256, 277, 348, 349, 350, 351, 352, 353, 354, 355, 356, 357, 358, 359, 360, 361, 362, 363, 364, 365, 366, 367, 368, 369, 370, 371, 372, 373, 374, 375, 376, 377, 378, 379, 380, 381, 382, 383, 384, 385, 386, 387, 389, 390, 392, 393, 394, 395, 396], [0.8289, 0.8878, 0.7384, 0.9089, 0.5131, 0.4885, 0.8893, 3.533e-05, 0.5681, 0.1284, 0.09331, 0.6138, 0.1434, 0.03114, 0.05915, 0.3892, 0.06006, 0.02455, 0.01781, 0.02716, 0.2504, 0.07186, 1.0, 1.0, 1.0, 1.0, 1.0, 1.0, 1.0, 1.0, 1.0, 1.0, 1.0, 1.0, 1.0, 1.0, 1.0, 0.1659, 0.8156, 0.7006, 0.2736, 0.1964, 0.487, 0.3796, 0.1048, 0.01763, 0.02169, 0.2694, 0.3817, 0.1072, 0.108, 0.4353, 0.04484, 0.8216, 0.488, 0.6001, 0.7597, 0.279, 0.1712, 0.1366, 0.8797, 0.8142, 0.9452, 1.0, 1.0, 1.0, 1.0, 1.0, 1.0, 1.0, 1.0, 1.0, 1.0, 1.0, 1.0, 1.0, 1.0, 1.0, 1.0, 1.0, 1.0, 1.0, 1.0, 1.0, 0.003779, 1.0, 1.0, 1.0, 1.0, 1.0, 1.0, 1.0, 1.0, 1.0, 1.0, 1.0, 1.0, 1.0, 1.0, 1.0, 1.0, 1.0, 1.0, 1.0, 1.0, 1.0, 1.0, 1.0, 1.0, 0.9999, 0.9996, 1.0, 1.0, 1.0, 0.9998, 0.9996, 1.0, 1.0, 1.0, 0.9996, 1.0, 1.0, 1.0, 1.0, 1.0, 0.9994, 1.0, 0.9952, 1.0, 1.0, 1.0, 1.0]): _vg.add([_i], _w, 'REPLACE')
_vg = ob_bandit1.vertex_groups.new(name='Body')
for _i, _w in zip([0, 1, 2, 3, 4, 5, 6, 7, 8, 9, 10, 11, 12, 13, 14, 15, 16, 17, 18, 19, 20, 21, 22, 23, 24, 25, 26, 27, 28, 29, 30, 31, 32, 33, 34, 35, 36, 37, 38, 39, 40, 41, 42, 43, 44, 45, 46, 47, 48, 49, 50, 51, 52, 53, 54, 55, 56, 57, 58, 59, 60, 61, 62, 63, 64, 65, 66, 67, 68, 69, 70, 71, 72, 73, 74, 75, 76, 77, 78, 79, 80, 81, 82, 83, 84, 85, 86, 87, 88, 89, 90, 91, 92, 93, 94, 95, 96, 97, 98, 99, 100, 101, 102, 103, 104, 107, 110, 113, 114, 115, 116, 117, 118, 119, 120, 121, 122, 123, 124, 125, 126, 127, 128, 129, 130, 131, 132, 133, 134, 135, 136, 137, 138, 139, 140, 141, 142, 143, 144, 145, 146, 147, 148, 149, 150, 151, 152, 153, 154, 155, 156, 157, 158, 159, 160, 161, 162, 163, 164, 165, 166, 168, 176, 179, 180, 181, 182, 183, 184, 185, 186, 187, 188, 189, 190, 191, 192, 193, 194, 195, 196, 197, 198, 199, 200, 201, 202, 203, 204, 205, 206, 207, 208, 209, 210, 211, 212, 213, 214, 215, 216, 217, 218, 219, 220, 221, 222, 223, 230, 233, 234, 235, 238, 240, 242, 252, 253, 257, 258, 259, 260, 261, 262, 263, 264, 265, 266, 267, 268, 269, 270, 271, 272, 273, 274, 275, 276, 277, 278, 279, 280, 281, 282, 283, 284, 285, 286, 287, 288, 289, 290, 291, 292, 293, 294, 295, 296, 301, 302, 303, 304, 305, 306, 308, 309, 310, 311, 312, 313, 315, 316, 317, 330, 331, 335, 337, 338, 340, 343, 348, 349, 351, 355, 356, 363, 364, 365, 366, 367, 368, 397, 400, 404, 405, 412, 413, 417, 419, 421, 423, 427, 430, 432, 438, 458], [0.9997, 1.0, 0.9923, 0.9997, 0.9946, 0.9771, 1.0, 0.9527, 1.0, 1.0, 0.9995, 1.0, 0.9985, 1.0, 0.9989, 1.0, 0.9955, 1.0, 0.9893, 1.0, 0.9815, 0.9867, 0.9964, 1.0, 1.0, 0.9985, 0.9999, 1.0, 0.9988, 1.0, 0.9759, 1.0, 1.0, 0.9972, 0.9959, 1.0, 1.0, 1.0, 1.0, 1.0, 0.9996, 0.9979, 0.9959, 1.0, 1.0, 0.9994, 0.9933, 1.0, 0.9622, 1.0, 1.0, 1.0, 1.0, 1.0, 1.0, 0.9999, 1.0, 1.0, 1.0, 0.9168, 0.9979, 1.0, 1.0, 1.0, 0.9983, 1.0, 1.0, 1.0, 1.0, 0.975, 1.0, 1.0, 1.0, 1.0, 1.0, 0.9998, 0.9957, 0.9702, 1.0, 1.0, 0.9999, 0.9999, 0.9837, 0.9943, 0.9828, 1.0, 0.9671, 1.0, 0.9999, 1.0, 1.0, 1.0, 1.0, 0.9969, 1.0, 1.0, 1.0, 0.9856, 1.0, 1.0, 1.0, 1.0, 1.0, 1.0, 1.0, 0.0, 0.0, 0.0, 1.0, 0.0, 0.0, 0.0, 0.0, 0.0, 0.0, 0.0, 0.0, 0.0, 0.0, 0.0, 0.0, 0.0, 0.0, 0.0, 0.0, 0.0, 0.0, 0.0, 0.0, 0.0, 0.0, 0.0, 0.0, 0.0, 0.0, 0.0, 0.0, 0.0, 0.0, 0.0, 1.0, 0.0, 0.0, 0.0, 0.0, 0.0, 0.0, 0.0, 0.0, 0.0, 0.0, 0.0, 0.0, 0.0, 0.0, 0.0, 0.0, 0.0, 0.0, 0.0, 0.0, 0.0, 0.0, 0.0, 0.0, 0.0, 0.0, 0.0, 0.0, 0.0, 0.0, 0.0, 0.0, 0.0, 0.0, 0.0, 0.0, 0.0, 0.1421, 0.0, 0.0, 0.03164, 0.0, 0.0, 0.0, 0.0, 0.0, 0.0, 0.0, 0.0, 0.9956, 1.0, 0.0, 0.0, 0.0, 0.0, 1.0, 1.0, 0.0, 0.0, 0.0, 0.0, 0.0, 0.0, 0.0, 0.0, 0.8441, 0.0, 0.0, 0.0, 0.0, 0.0, 0.01606, 0.0, 0.0, 0.0, 0.0, 0.0, 0.0, 0.0, 0.0, 0.0, 0.0, 0.0, 0.0, 0.0, 0.0, 0.0, 0.0, 0.0, 0.0, 0.9755, 0.9991, 0.9996, 1.0, 0.9589, 0.9607, 0.9749, 0.9981, 1.0, 1.0, 0.9761, 1.0, 1.0, 0.999, 0.9806, 1.0, 0.9961, 0.9968, 0.9796, 0.9991, 1.0, 0.9961, 0.9998, 0.9999, 0.9995, 0.0, 0.03126, 0.12, 0.0, 0.0, 0.0, 0.0, 0.0, 0.0, 0.0, 0.0, 0.0, 0.0, 0.0856, 0.0, 0.02347, 0.0, 0.0, 0.0001186, 0.0, 0.0, 0.0, 0.0, 0.0, 0.0, 0.0, 0.0, 0.0, 0.01606, 0.0, 0.0, 0.0, 0.01606, 0.0, 0.0, 0.01666, 0.0, 0.01666, 0.0, 0.0, 0.0, 0.0, 0.0, 0.0, 0.02772, 0.01666, 0.0, 0.02772, 0.0]): _vg.add([_i], _w, 'REPLACE')
_vg = ob_bandit1.vertex_groups.new(name='Head')
for _i, _w in zip([113, 114, 115, 116, 117, 118, 119, 120, 121, 122, 123, 124, 125, 126, 127, 128, 129, 130, 131, 132, 133, 134, 135, 136, 137, 138, 139, 140, 141, 142, 143, 144, 145, 146, 147, 148, 149, 150, 151, 152, 153, 154, 155, 156, 157, 158, 159, 160, 161, 162, 163, 164, 165, 166, 179, 180, 181, 182, 183, 184, 185, 186, 187, 188, 189, 190, 191, 199, 200, 201, 202, 203, 204, 205, 206, 207, 208, 209, 210, 211, 214, 215, 216, 217, 218, 219, 220, 221, 223, 257, 258, 259, 260, 261, 262, 263, 264, 265, 266, 267, 268, 269, 270, 296], [1.0, 1.0, 1.0, 1.0, 1.0, 1.0, 1.0, 1.0, 1.0, 1.0, 1.0, 1.0, 1.0, 1.0, 1.0, 1.0, 1.0, 1.0, 1.0, 1.0, 1.0, 1.0, 1.0, 1.0, 1.0, 1.0, 1.0, 1.0, 1.0, 1.0, 1.0, 1.0, 1.0, 1.0, 1.0, 1.0, 1.0, 1.0, 1.0, 1.0, 1.0, 1.0, 1.0, 1.0, 1.0, 1.0, 1.0, 0.9999, 1.0, 1.0, 1.0, 1.0, 1.0, 1.0, 1.0, 1.0, 1.0, 1.0, 1.0, 1.0, 0.6517, 1.0, 1.0, 1.0, 1.0, 1.0, 1.0, 1.0, 0.9995, 1.0, 1.0, 1.0, 1.0, 1.0, 0.0005509, 0.5809, 1.0, 1.0, 1.0, 1.0, 1.0, 1.0, 1.0, 1.0, 1.0, 1.0, 1.0, 1.0, 0.09427, 1.0, 1.0, 1.0, 1.0, 1.0, 1.0, 1.0, 1.0, 1.0, 1.0, 1.0, 1.0, 1.0, 1.0, 1.0]): _vg.add([_i], _w, 'REPLACE')
_m = ob_bandit1.modifiers.new('Armature', 'ARMATURE')
_m.object = ob_armature

# ---- collection membership
col_collection_1.objects.link(ob_armature)
col_collection_1.objects.link(ob_bandit1)

# ---- scene / render settings (as saved in the file)
scene.frame_start = 1; scene.frame_end = 24; scene.frame_set(10)
scene.render.engine = 'BLENDER_EEVEE_NEXT'
scene.render.resolution_percentage = 50
scene.render.dither_intensity = 0.0
scene.cycles.use_denoising = False
scene.cycles.samples = 128
scene.cycles.sampling_pattern = 'TABULATED_SOBOL'
scene.cycles.light_sampling_threshold = 0.0
scene.cycles.use_adaptive_sampling = False
scene.cycles.use_light_tree = False
scene.cycles.blur_glossy = 0.0
scene.cycles.sample_clamp_indirect = 0.0
scene.view_settings.view_transform = 'Standard'
bpy.context.view_layer.update()

# ---- added for rendering (the .blend has no active camera and no usable light): camera, sun
cam_auto = bpy.data.cameras.new('AutoCamera')
cam_auto.lens = 50.0
cam_auto.sensor_width = 36.0
cam_auto.clip_end = 1000.0
ob_auto_camera = bpy.data.objects.new('AutoCamera', cam_auto)
scene.collection.objects.link(ob_auto_camera)
ob_auto_camera.location = (2.83086, -3.76567, 3.3474)
ob_auto_camera.rotation_euler = (1.09748, -7.21219e-08, 0.694738)
scene.camera = ob_auto_camera
light_auto_sun = bpy.data.lights.new('AutoSun', 'SUN')
light_auto_sun.energy = 3.0
light_auto_sun.angle = 0.0523599
ob_auto_sun = bpy.data.objects.new('AutoSun', light_auto_sun)
scene.collection.objects.link(ob_auto_sun)
ob_auto_sun.rotation_euler = (0.872665, 0.174533, 0.523599)
bpy.context.view_layer.update()
